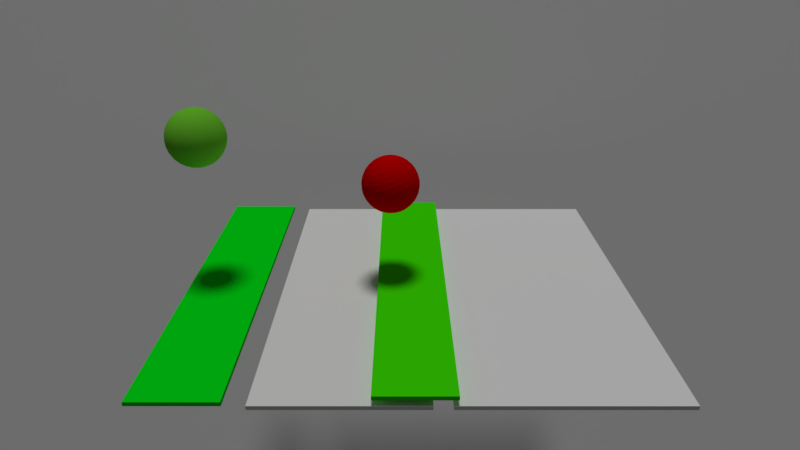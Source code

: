 # Source: Simulation.blend  (saved by Blender 2.78.0; exported with 4.5.12 LTS)
import bpy
from mathutils import Matrix  # noqa: F401  (used for matrix-valued properties, if any)

bpy.ops.wm.read_factory_settings(use_empty=True)
scene = bpy.context.scene
scene.name = 'Scene'

# ---- collections
col_collection_1 = bpy.data.collections.new('Collection 1'); scene.collection.children.link(col_collection_1)

# ---- materials (node trees are filled in below, after node groups)
mat_material_006 = bpy.data.materials.new('Material.006')
mat_material_006.alpha_threshold = 0.0
mat_material_006.use_transparent_shadow = False
mat_material_006.roughness = 0.5
mat_material_001 = bpy.data.materials.new('Material.001')
mat_material_001.alpha_threshold = 0.0
mat_material_001.use_transparent_shadow = False
mat_material_001.diffuse_color = (0.8, 0.0, 0.0004652, 1.0)
mat_material_001.roughness = 0.5
mat_material_003 = bpy.data.materials.new('Material.003')
mat_material_003.alpha_threshold = 0.0
mat_material_003.use_transparent_shadow = False
mat_material_003.diffuse_color = (1.0, 1.0, 1.0, 1.0)
mat_material_003.roughness = 0.5
mat_material = bpy.data.materials.new('Material')
mat_material.alpha_threshold = 0.0
mat_material.use_transparent_shadow = False
mat_material.diffuse_color = (0.2222, 0.8, 0.04438, 1.0)
mat_material.roughness = 0.5
mat_material_004 = bpy.data.materials.new('Material.004')
mat_material_004.alpha_threshold = 0.0
mat_material_004.use_transparent_shadow = False
mat_material_004.diffuse_color = (0.0, 1.0, 0.01158, 1.0)
mat_material_004.specular_color = (0.0, 0.0, 0.0)
mat_material_004.roughness = 0.5
mat_material_005 = bpy.data.materials.new('Material.005')
mat_material_005.alpha_threshold = 0.0
mat_material_005.use_transparent_shadow = False
mat_material_005.diffuse_color = (1.0, 1.0, 0.9846, 1.0)
mat_material_005.specular_color = (0.0, 0.0, 0.0)
mat_material_005.roughness = 0.5
mat_material_002 = bpy.data.materials.new('Material.002')
mat_material_002.alpha_threshold = 0.0
mat_material_002.use_transparent_shadow = False
mat_material_002.diffuse_color = (0.05913, 1.0, 0.0, 1.0)
mat_material_002.specular_color = (0.0, 0.0, 0.0)
mat_material_002.roughness = 0.5

# ---- material node trees

# ---- world
world_world = bpy.data.worlds.new('World'); scene.world = world_world
world_world.color = (0.05088, 0.05088, 0.05088)
world_world.use_sun_shadow = False
world_world.sun_shadow_jitter_overblur = 0.0
world_world.cycles.sampling_method = 'MANUAL'

# ---- cameras
cam_camera = bpy.data.cameras.new('Camera')
cam_camera.clip_end = 100.0
cam_camera.lens = 25.11
cam_camera.sensor_width = 32.0
cam_camera.sensor_height = 18.0
cam_camera.ortho_scale = 7.314
cam_camera.lens_unit = 'FOV'
cam_camera.dof.focus_distance = 0.0
cam_camera.dof.aperture_fstop = 128.0

# ---- lights
light_sun_001 = bpy.data.lights.new('Sun.001', 'SUN')
light_sun_001.transmission_factor = 0.0
light_sun_001.angle = 0.1993
light_sun_001.energy = 1.0
light_sun_001.shadow_buffer_clip_start = 0.5
light_sun_001.shadow_soft_size = 0.1
light_sun_001.shadow_cascade_max_distance = 1000.0

# ---- meshes
me_plane = bpy.data.meshes.new('Plane')
me_plane.from_pydata([(-1.0, -1.0, 0.0), (1.0, -1.0, 0.0), (-1.0, 1.0, 0.0), (1.0, 1.0, 0.0)], [], [(0, 1, 3, 2)])
_uv = me_plane.uv_layers.new(name='UVMap')
_uv.uv.foreach_set('vector', [0.0, 0.0, 1.0, 0.0, 1.0, 1.0, 0.0, 1.0])
me_plane.materials.append(mat_material_006)
me_plane.use_remesh_preserve_volume = False
me_plane.use_remesh_preserve_attributes = False
me_plane.use_mirror_vertex_groups = False
me_plane.update()
me_sphere_001 = bpy.data.meshes.new('Sphere.001')
me_sphere_001.from_pydata([(0.03806, 0.1913, 0.9808), (0.07466, 0.3753, 0.9239), (0.1084, 0.5449, 0.8315), (0.1379, 0.6935, 0.7071), (0.1622, 0.8155, 0.5556), (0.1802, 0.9061, 0.3827), (0.1913, 0.9619, 0.1951), (0.1951, 0.9808, 7.55e-08), (0.1913, 0.9619, -0.1951), (0.1802, 0.9061, -0.3827), (0.1622, 0.8155, -0.5556), (0.1379, 0.6935, -0.7071), (0.1084, 0.5449, -0.8315), (0.07466, 0.3753, -0.9239), (0.03806, 0.1913, -0.9808), (0.07466, 0.1802, 0.9808), (0.1464, 0.3536, 0.9239), (0.2126, 0.5133, 0.8315), (0.2706, 0.6533, 0.7071), (0.3182, 0.7682, 0.5556), (0.3536, 0.8536, 0.3827), (0.3753, 0.9061, 0.1951), (0.3827, 0.9239, 7.55e-08), (0.3753, 0.9061, -0.1951), (0.3536, 0.8536, -0.3827), (0.3182, 0.7682, -0.5556), (0.2706, 0.6533, -0.7071), (0.2126, 0.5133, -0.8315), (0.1464, 0.3536, -0.9239), (0.07466, 0.1802, -0.9808), (0.1084, 0.1622, 0.9808), (0.2126, 0.3182, 0.9239), (0.3087, 0.4619, 0.8315), (0.3928, 0.5879, 0.7071), (0.4619, 0.6913, 0.5556), (0.5133, 0.7682, 0.3827), (0.5449, 0.8155, 0.1951), (0.5556, 0.8315, 7.55e-08), (0.5449, 0.8155, -0.1951), (0.5133, 0.7682, -0.3827), (0.4619, 0.6913, -0.5556), (0.3928, 0.5879, -0.7071), (0.3087, 0.4619, -0.8315), (0.2126, 0.3182, -0.9239), (0.1084, 0.1622, -0.9808), (0.1379, 0.1379, 0.9808), (0.2706, 0.2706, 0.9239), (0.3928, 0.3928, 0.8315), (0.5, 0.5, 0.7071), (0.5879, 0.5879, 0.5556), (0.6533, 0.6533, 0.3827), (0.6935, 0.6935, 0.1951), (0.7071, 0.7071, 7.55e-08), (0.6935, 0.6935, -0.1951), (0.6533, 0.6533, -0.3827), (0.5879, 0.5879, -0.5556), (0.5, 0.5, -0.7071), (0.3928, 0.3928, -0.8315), (0.2706, 0.2706, -0.9239), (0.1379, 0.1379, -0.9808), (0.1622, 0.1084, 0.9808), (0.3182, 0.2126, 0.9239), (0.4619, 0.3087, 0.8315), (0.5879, 0.3928, 0.7071), (0.6913, 0.4619, 0.5556), (0.7682, 0.5133, 0.3827), (0.8155, 0.5449, 0.1951), (0.8315, 0.5556, 7.55e-08), (0.8155, 0.5449, -0.1951), (0.7682, 0.5133, -0.3827), (0.6913, 0.4619, -0.5556), (0.5879, 0.3928, -0.7071), (0.4619, 0.3087, -0.8315), (0.3182, 0.2126, -0.9239), (0.1622, 0.1084, -0.9808), (0.1802, 0.07466, 0.9808), (0.3536, 0.1464, 0.9239), (0.5133, 0.2126, 0.8315), (0.6533, 0.2706, 0.7071), (0.7682, 0.3182, 0.5556), (0.8536, 0.3536, 0.3827), (0.9061, 0.3753, 0.1951), (0.9239, 0.3827, 7.55e-08), (0.9061, 0.3753, -0.1951), (0.8536, 0.3536, -0.3827), (0.7682, 0.3182, -0.5556), (0.6533, 0.2706, -0.7071), (0.5133, 0.2126, -0.8315), (0.3536, 0.1464, -0.9239), (0.1802, 0.07466, -0.9808), (0.1913, 0.03806, 0.9808), (0.3753, 0.07466, 0.9239), (0.5449, 0.1084, 0.8315), (0.6935, 0.1379, 0.7071), (0.8155, 0.1622, 0.5556), (0.9061, 0.1802, 0.3827), (0.9619, 0.1913, 0.1951), (0.9808, 0.1951, 7.55e-08), (0.9619, 0.1913, -0.1951), (0.9061, 0.1802, -0.3827), (0.8155, 0.1622, -0.5556), (0.6935, 0.1379, -0.7071), (0.5449, 0.1084, -0.8315), (0.3753, 0.07466, -0.9239), (0.1913, 0.03806, -0.9808), (0.1951, -3.266e-07, 0.9808), (0.3827, -3.192e-07, 0.9239), (0.5556, -3.117e-07, 0.8315), (0.7071, -3.192e-07, 0.7071), (0.8315, -3.341e-07, 0.5556), (0.9239, -2.745e-07, 0.3827), (0.9808, -3.937e-07, 0.1951), (1.0, -3.788e-07, 7.55e-08), (0.9808, -3.937e-07, -0.1951), (0.9239, -2.298e-07, -0.3827), (0.8315, -3.341e-07, -0.5556), (0.7071, -3.192e-07, -0.7071), (0.5556, -3.415e-07, -0.8315), (0.3827, -3.043e-07, -0.9239), (0.1951, -3.08e-07, -0.9808), (0.1913, -0.03806, 0.9808), (0.3753, -0.07466, 0.9239), (0.5449, -0.1084, 0.8315), (0.6935, -0.138, 0.7071), (0.8155, -0.1622, 0.5556), (0.9061, -0.1802, 0.3827), (0.9619, -0.1913, 0.1951), (0.9808, -0.1951, 7.55e-08), (0.9619, -0.1913, -0.1951), (0.9061, -0.1802, -0.3827), (0.8155, -0.1622, -0.5556), (0.6935, -0.138, -0.7071), (0.5449, -0.1084, -0.8315), (0.3753, -0.07466, -0.9239), (0.1913, -0.03806, -0.9808), (0.1802, -0.07466, 0.9808), (0.3536, -0.1464, 0.9239), (0.5133, -0.2126, 0.8315), (0.6533, -0.2706, 0.7071), (0.7682, -0.3182, 0.5556), (0.8536, -0.3536, 0.3827), (0.9061, -0.3753, 0.1951), (0.9239, -0.3827, 7.55e-08), (0.9061, -0.3753, -0.1951), (0.8536, -0.3536, -0.3827), (0.7682, -0.3182, -0.5556), (0.6533, -0.2706, -0.7071), (0.5133, -0.2126, -0.8315), (0.3536, -0.1464, -0.9239), (0.1802, -0.07466, -0.9808), (0.1622, -0.1084, 0.9808), (0.3182, -0.2126, 0.9239), (0.4619, -0.3087, 0.8315), (0.5879, -0.3928, 0.7071), (0.6913, -0.4619, 0.5556), (0.7682, -0.5133, 0.3827), (0.8155, -0.5449, 0.1951), (0.8315, -0.5556, 7.55e-08), (0.8155, -0.5449, -0.1951), (0.7682, -0.5133, -0.3827), (0.6913, -0.4619, -0.5556), (0.5879, -0.3928, -0.7071), (0.4619, -0.3087, -0.8315), (0.3182, -0.2126, -0.9239), (0.1622, -0.1084, -0.9808), (0.1379, -0.138, 0.9808), (0.2706, -0.2706, 0.9239), (0.3928, -0.3928, 0.8315), (0.5, -0.5, 0.7071), (0.5879, -0.5879, 0.5556), (0.6533, -0.6533, 0.3827), (0.6935, -0.6935, 0.1951), (0.7071, -0.7071, 7.55e-08), (0.6935, -0.6935, -0.1951), (0.6533, -0.6533, -0.3827), (0.5879, -0.5879, -0.5556), (0.5, -0.5, -0.7071), (0.3928, -0.3928, -0.8315), (0.2706, -0.2706, -0.9239), (0.1379, -0.138, -0.9808), (0.1084, -0.1622, 0.9808), (0.2126, -0.3182, 0.9239), (0.3087, -0.4619, 0.8315), (0.3928, -0.5879, 0.7071), (0.4619, -0.6913, 0.5556), (0.5133, -0.7682, 0.3827), (0.5449, -0.8155, 0.1951), (0.5556, -0.8315, 7.55e-08), (0.5449, -0.8155, -0.1951), (0.5133, -0.7682, -0.3827), (0.4619, -0.6913, -0.5556), (0.3928, -0.5879, -0.7071), (0.3087, -0.4619, -0.8315), (0.2126, -0.3182, -0.9239), (0.1084, -0.1622, -0.9808), (0.07466, -0.1802, 0.9808), (0.1464, -0.3536, 0.9239), (0.2126, -0.5133, 0.8315), (0.2706, -0.6533, 0.7071), (0.3182, -0.7682, 0.5556), (0.3536, -0.8536, 0.3827), (0.3753, -0.9061, 0.1951), (0.3827, -0.9239, 7.55e-08), (0.3753, -0.9061, -0.1951), (0.3536, -0.8536, -0.3827), (0.3182, -0.7682, -0.5556), (0.2706, -0.6533, -0.7071), (0.2126, -0.5133, -0.8315), (0.1464, -0.3536, -0.9239), (0.07466, -0.1802, -0.9808), (0.03806, -0.1913, 0.9808), (0.07466, -0.3753, 0.9239), (0.1084, -0.5449, 0.8315), (0.1379, -0.6935, 0.7071), (0.1622, -0.8155, 0.5556), (0.1802, -0.9061, 0.3827), (0.1913, -0.9619, 0.1951), (0.1951, -0.9808, 7.55e-08), (0.1913, -0.9619, -0.1951), (0.1802, -0.9061, -0.3827), (0.1622, -0.8155, -0.5556), (0.1379, -0.6935, -0.7071), (0.1084, -0.5449, -0.8315), (0.07466, -0.3753, -0.9239), (0.03806, -0.1913, -0.9808), (-7.212e-09, -0.1951, 0.9808), (4.122e-08, -0.3827, 0.9239), (2.632e-08, -0.5556, 0.8315), (-2.584e-08, -0.7071, 0.7071), (-8.544e-08, -0.8315, 0.5556), (6.357e-08, -0.9239, 0.3827), (-8.544e-08, -0.9808, 0.1951), (-1.003e-07, -1.0, 7.55e-08), (-8.544e-08, -0.9808, -0.1951), (6.357e-08, -0.9239, -0.3827), (-8.544e-08, -0.8315, -0.5556), (-2.584e-08, -0.7071, -0.7071), (-1.094e-08, -0.5556, -0.8315), (3.964e-09, -0.3827, -0.9239), (3.964e-09, -0.1951, -0.9808), (-0.03806, -0.1913, 0.9808), (-0.07466, -0.3753, 0.9239), (-0.1084, -0.5449, 0.8315), (-0.1379, -0.6935, 0.7071), (-0.1622, -0.8155, 0.5556), (-0.1802, -0.9061, 0.3827), (-0.1913, -0.9619, 0.1951), (-0.1951, -0.9808, 7.55e-08), (-0.1913, -0.9619, -0.1951), (-0.1802, -0.9061, -0.3827), (-0.1622, -0.8155, -0.5556), (-0.1379, -0.6935, -0.7071), (-0.1084, -0.5449, -0.8315), (-0.07466, -0.3753, -0.9239), (-0.03806, -0.1913, -0.9808), (-0.07466, -0.1802, 0.9808), (-0.1464, -0.3536, 0.9239), (-0.2126, -0.5133, 0.8315), (-0.2706, -0.6533, 0.7071), (-0.3182, -0.7682, 0.5556), (-0.3536, -0.8536, 0.3827), (-0.3753, -0.9061, 0.1951), (-0.3827, -0.9239, 7.55e-08), (-0.3753, -0.9061, -0.1951), (-0.3536, -0.8536, -0.3827), (-0.3182, -0.7682, -0.5556), (-0.2706, -0.6533, -0.7071), (-0.2126, -0.5133, -0.8315), (-0.1464, -0.3536, -0.9239), (-0.07466, -0.1802, -0.9808), (-0.1084, -0.1622, 0.9808), (-0.2126, -0.3182, 0.9239), (-0.3087, -0.4619, 0.8315), (-0.3928, -0.5879, 0.7071), (-0.4619, -0.6913, 0.5556), (-0.5133, -0.7682, 0.3827), (-0.5449, -0.8155, 0.1951), (-0.5556, -0.8315, 7.55e-08), (-0.5449, -0.8155, -0.1951), (-0.5133, -0.7682, -0.3827), (-0.4619, -0.6913, -0.5556), (-0.3928, -0.5879, -0.7071), (-0.3087, -0.4619, -0.8315), (-0.2126, -0.3182, -0.9239), (-0.1084, -0.1622, -0.9808), (-0.1379, -0.138, 0.9808), (-0.2706, -0.2706, 0.9239), (-0.3928, -0.3928, 0.8315), (-0.5, -0.5, 0.7071), (-0.5879, -0.5879, 0.5556), (-0.6533, -0.6533, 0.3827), (-0.6935, -0.6935, 0.1951), (-0.7071, -0.7071, 7.55e-08), (-0.6935, -0.6935, -0.1951), (-0.6533, -0.6533, -0.3827), (-0.5879, -0.5879, -0.5556), (-0.5, -0.5, -0.7071), (-0.3928, -0.3928, -0.8315), (-0.2706, -0.2706, -0.9239), (-0.1379, -0.1379, -0.9808), (-2.709e-07, -5.069e-07, 1.0), (-0.1622, -0.1084, 0.9808), (-0.3182, -0.2126, 0.9239), (-0.4619, -0.3087, 0.8315), (-0.5879, -0.3928, 0.7071), (-0.6913, -0.4619, 0.5556), (-0.7682, -0.5133, 0.3827), (-0.8155, -0.5449, 0.1951), (-0.8315, -0.5556, 7.55e-08), (-0.8155, -0.5449, -0.1951), (-0.7682, -0.5133, -0.3827), (-0.6913, -0.4619, -0.5556), (-0.5879, -0.3928, -0.7071), (-0.4619, -0.3087, -0.8315), (-0.3182, -0.2126, -0.9239), (-0.1622, -0.1084, -0.9808), (-0.1802, -0.07466, 0.9808), (-0.3536, -0.1464, 0.9239), (-0.5133, -0.2126, 0.8315), (-0.6533, -0.2706, 0.7071), (-0.7682, -0.3182, 0.5556), (-0.8536, -0.3536, 0.3827), (-0.9061, -0.3753, 0.1951), (-0.9239, -0.3827, 7.55e-08), (-0.9061, -0.3753, -0.1951), (-0.8536, -0.3536, -0.3827), (-0.7682, -0.3182, -0.5556), (-0.6533, -0.2706, -0.7071), (-0.5133, -0.2126, -0.8315), (-0.3536, -0.1464, -0.9239), (-0.1802, -0.07466, -0.9808), (-0.1913, -0.03806, 0.9808), (-0.3753, -0.07466, 0.9239), (-0.5449, -0.1084, 0.8315), (-0.6935, -0.1379, 0.7071), (-0.8155, -0.1622, 0.5556), (-0.9061, -0.1802, 0.3827), (-0.9619, -0.1913, 0.1951), (-0.9808, -0.1951, 7.55e-08), (-0.9619, -0.1913, -0.1951), (-0.9061, -0.1802, -0.3827), (-0.8155, -0.1622, -0.5556), (-0.6935, -0.1379, -0.7071), (-0.5449, -0.1084, -0.8315), (-0.3753, -0.07466, -0.9239), (-0.1913, -0.03806, -0.9808), (-0.1951, -3.117e-07, 0.9808), (-0.3827, -2.819e-07, 0.9239), (-0.5556, -2.819e-07, 0.8315), (-0.7071, -1.851e-07, 0.7071), (-0.8315, -1.404e-07, 0.5556), (-0.9239, -3.192e-07, 0.3827), (-0.9808, -9.567e-08, 0.1951), (-1.0, -1.404e-07, 7.55e-08), (-0.9808, -9.567e-08, -0.1951), (-0.9239, -3.192e-07, -0.3827), (-0.8315, -1.404e-07, -0.5556), (-0.7071, -1.851e-07, -0.7071), (-0.5556, -2.596e-07, -0.8315), (-0.3827, -2.521e-07, -0.9239), (-0.1951, -3.155e-07, -0.9808), (-0.1913, 0.03806, 0.9808), (-0.3753, 0.07466, 0.9239), (-0.5449, 0.1084, 0.8315), (-0.6935, 0.1379, 0.7071), (-0.8155, 0.1622, 0.5556), (-0.9061, 0.1802, 0.3827), (-0.9619, 0.1913, 0.1951), (-0.9808, 0.1951, 7.55e-08), (-0.9619, 0.1913, -0.1951), (-0.9061, 0.1802, -0.3827), (-0.8155, 0.1622, -0.5556), (-0.6935, 0.1379, -0.7071), (-0.5449, 0.1084, -0.8315), (-0.3753, 0.07466, -0.9239), (-0.1913, 0.03806, -0.9808), (-0.1802, 0.07466, 0.9808), (-0.3536, 0.1464, 0.9239), (-0.5133, 0.2126, 0.8315), (-0.6533, 0.2706, 0.7071), (-0.7682, 0.3182, 0.5556), (-0.8536, 0.3536, 0.3827), (-0.9061, 0.3753, 0.1951), (-0.9239, 0.3827, 7.55e-08), (-0.9061, 0.3753, -0.1951), (-0.8536, 0.3536, -0.3827), (-0.7682, 0.3182, -0.5556), (-0.6533, 0.2706, -0.7071), (-0.5133, 0.2126, -0.8315), (-0.3536, 0.1464, -0.9239), (-0.1802, 0.07466, -0.9808), (-0.1622, 0.1084, 0.9808), (-0.3182, 0.2126, 0.9239), (-0.4619, 0.3087, 0.8315), (-0.5879, 0.3928, 0.7071), (-0.6913, 0.4619, 0.5556), (-0.7682, 0.5133, 0.3827), (-0.8155, 0.5449, 0.1951), (-0.8315, 0.5556, 7.55e-08), (-0.8155, 0.5449, -0.1951), (-0.7682, 0.5133, -0.3827), (-0.6913, 0.4619, -0.5556), (-0.5879, 0.3928, -0.7071), (-0.4619, 0.3087, -0.8315), (-0.3182, 0.2126, -0.9239), (-0.1622, 0.1084, -0.9808), (-0.1379, 0.1379, 0.9808), (-0.2706, 0.2706, 0.9239), (-0.3928, 0.3928, 0.8315), (-0.5, 0.5, 0.7071), (-0.5879, 0.5879, 0.5556), (-0.6533, 0.6533, 0.3827), (-0.6935, 0.6935, 0.1951), (-0.7071, 0.7071, 7.55e-08), (-0.6935, 0.6935, -0.1951), (-0.6533, 0.6533, -0.3827), (-0.5879, 0.5879, -0.5556), (-0.5, 0.5, -0.7071), (-0.3928, 0.3928, -0.8315), (-0.2706, 0.2706, -0.9239), (-0.1379, 0.1379, -0.9808), (-0.1084, 0.1622, 0.9808), (-0.2126, 0.3182, 0.9239), (-0.3087, 0.4619, 0.8315), (-0.3928, 0.5879, 0.7071), (-0.4619, 0.6913, 0.5556), (-0.5133, 0.7682, 0.3827), (-0.5449, 0.8155, 0.1951), (-0.5556, 0.8315, 7.55e-08), (-0.5449, 0.8155, -0.1951), (-0.5133, 0.7682, -0.3827), (-0.4619, 0.6913, -0.5556), (-0.3928, 0.5879, -0.7071), (-0.3087, 0.4619, -0.8315), (-0.2126, 0.3182, -0.9239), (-0.1084, 0.1622, -0.9808), (-0.07466, 0.1802, 0.9808), (-0.1464, 0.3536, 0.9239), (-0.2126, 0.5133, 0.8315), (-0.2706, 0.6533, 0.7071), (-0.3182, 0.7682, 0.5556), (-0.3536, 0.8536, 0.3827), (-0.3753, 0.9061, 0.1951), (-0.3827, 0.9239, 7.55e-08), (-0.3753, 0.9061, -0.1951), (-0.3536, 0.8536, -0.3827), (-0.3182, 0.7682, -0.5556), (-0.2706, 0.6533, -0.7071), (-0.2126, 0.5133, -0.8315), (-0.1464, 0.3536, -0.9239), (-0.07466, 0.1802, -0.9808), (-0.03806, 0.1913, 0.9808), (-0.07466, 0.3753, 0.9239), (-0.1084, 0.5449, 0.8315), (-0.1379, 0.6935, 0.7071), (-0.1622, 0.8155, 0.5556), (-0.1802, 0.9061, 0.3827), (-0.1913, 0.9619, 0.1951), (-0.1951, 0.9808, 7.55e-08), (-0.1913, 0.9619, -0.1951), (-0.1802, 0.9061, -0.3827), (-0.1622, 0.8155, -0.5556), (-0.1379, 0.6935, -0.7071), (-0.1084, 0.5449, -0.8315), (-0.07466, 0.3753, -0.9239), (-0.03806, 0.1913, -0.9808), (3.749e-08, 0.1951, 0.9808), (7.847e-08, 0.3827, 0.9239), (1.083e-07, 0.5556, 0.8315), (1.53e-07, 0.7071, 0.7071), (2.722e-07, 0.8315, 0.5556), (6.357e-08, 0.9239, 0.3827), (2.573e-07, 0.9808, 0.1951), (2.722e-07, 1.0, 7.55e-08), (2.573e-07, 0.9808, -0.1951), (6.357e-08, 0.9239, -0.3827), (2.722e-07, 0.8315, -0.5556), (1.53e-07, 0.7071, -0.7071), (1.232e-07, 0.5556, -0.8315), (7.847e-08, 0.3827, -0.9239), (1.514e-08, 0.1951, -0.9808), (0.0, -3.258e-07, -1.0)], [], [(476, 475, 9, 10), (469, 468, 2, 3), (477, 476, 10, 11), (470, 469, 3, 4), (478, 477, 11, 12), (471, 470, 4, 5), (479, 478, 12, 13), (472, 471, 5, 6), (480, 479, 13, 14), (473, 472, 6, 7), (466, 300, 0), (481, 480, 14), (474, 473, 7, 8), (467, 466, 0, 1), (475, 474, 8, 9), (468, 467, 1, 2), (9, 8, 23, 24), (2, 1, 16, 17), (10, 9, 24, 25), (3, 2, 17, 18), (11, 10, 25, 26), (4, 3, 18, 19), (12, 11, 26, 27), (5, 4, 19, 20), (13, 12, 27, 28), (6, 5, 20, 21), (14, 13, 28, 29), (7, 6, 21, 22), (0, 300, 15), (481, 14, 29), (8, 7, 22, 23), (1, 0, 15, 16), (28, 27, 42, 43), (21, 20, 35, 36), (29, 28, 43, 44), (22, 21, 36, 37), (15, 300, 30), (481, 29, 44), (23, 22, 37, 38), (16, 15, 30, 31), (24, 23, 38, 39), (17, 16, 31, 32), (25, 24, 39, 40), (18, 17, 32, 33), (26, 25, 40, 41), (19, 18, 33, 34), (27, 26, 41, 42), (20, 19, 34, 35), (32, 31, 46, 47), (40, 39, 54, 55), (33, 32, 47, 48), (41, 40, 55, 56), (34, 33, 48, 49), (42, 41, 56, 57), (35, 34, 49, 50), (43, 42, 57, 58), (36, 35, 50, 51), (44, 43, 58, 59), (37, 36, 51, 52), (30, 300, 45), (481, 44, 59), (38, 37, 52, 53), (31, 30, 45, 46), (39, 38, 53, 54), (51, 50, 65, 66), (59, 58, 73, 74), (52, 51, 66, 67), (45, 300, 60), (481, 59, 74), (53, 52, 67, 68), (46, 45, 60, 61), (54, 53, 68, 69), (47, 46, 61, 62), (55, 54, 69, 70), (48, 47, 62, 63), (56, 55, 70, 71), (49, 48, 63, 64), (57, 56, 71, 72), (50, 49, 64, 65), (58, 57, 72, 73), (70, 69, 84, 85), (63, 62, 77, 78), (71, 70, 85, 86), (64, 63, 78, 79), (72, 71, 86, 87), (65, 64, 79, 80), (73, 72, 87, 88), (66, 65, 80, 81), (74, 73, 88, 89), (67, 66, 81, 82), (60, 300, 75), (481, 74, 89), (68, 67, 82, 83), (61, 60, 75, 76), (69, 68, 83, 84), (62, 61, 76, 77), (89, 88, 103, 104), (82, 81, 96, 97), (75, 300, 90), (481, 89, 104), (83, 82, 97, 98), (76, 75, 90, 91), (84, 83, 98, 99), (77, 76, 91, 92), (85, 84, 99, 100), (78, 77, 92, 93), (86, 85, 100, 101), (79, 78, 93, 94), (87, 86, 101, 102), (80, 79, 94, 95), (88, 87, 102, 103), (81, 80, 95, 96), (93, 92, 107, 108), (101, 100, 115, 116), (94, 93, 108, 109), (102, 101, 116, 117), (95, 94, 109, 110), (103, 102, 117, 118), (96, 95, 110, 111), (104, 103, 118, 119), (97, 96, 111, 112), (90, 300, 105), (481, 104, 119), (98, 97, 112, 113), (91, 90, 105, 106), (99, 98, 113, 114), (92, 91, 106, 107), (100, 99, 114, 115), (112, 111, 126, 127), (105, 300, 120), (481, 119, 134), (113, 112, 127, 128), (106, 105, 120, 121), (114, 113, 128, 129), (107, 106, 121, 122), (115, 114, 129, 130), (108, 107, 122, 123), (116, 115, 130, 131), (109, 108, 123, 124), (117, 116, 131, 132), (110, 109, 124, 125), (118, 117, 132, 133), (111, 110, 125, 126), (119, 118, 133, 134), (131, 130, 145, 146), (124, 123, 138, 139), (132, 131, 146, 147), (125, 124, 139, 140), (133, 132, 147, 148), (126, 125, 140, 141), (134, 133, 148, 149), (127, 126, 141, 142), (120, 300, 135), (481, 134, 149), (128, 127, 142, 143), (121, 120, 135, 136), (129, 128, 143, 144), (122, 121, 136, 137), (130, 129, 144, 145), (123, 122, 137, 138), (481, 149, 164), (143, 142, 157, 158), (136, 135, 150, 151), (144, 143, 158, 159), (137, 136, 151, 152), (145, 144, 159, 160), (138, 137, 152, 153), (146, 145, 160, 161), (139, 138, 153, 154), (147, 146, 161, 162), (140, 139, 154, 155), (148, 147, 162, 163), (141, 140, 155, 156), (149, 148, 163, 164), (142, 141, 156, 157), (135, 300, 150), (162, 161, 176, 177), (155, 154, 169, 170), (163, 162, 177, 178), (156, 155, 170, 171), (164, 163, 178, 179), (157, 156, 171, 172), (150, 300, 165), (481, 164, 179), (158, 157, 172, 173), (151, 150, 165, 166), (159, 158, 173, 174), (152, 151, 166, 167), (160, 159, 174, 175), (153, 152, 167, 168), (161, 160, 175, 176), (154, 153, 168, 169), (166, 165, 180, 181), (174, 173, 188, 189), (167, 166, 181, 182), (175, 174, 189, 190), (168, 167, 182, 183), (176, 175, 190, 191), (169, 168, 183, 184), (177, 176, 191, 192), (170, 169, 184, 185), (178, 177, 192, 193), (171, 170, 185, 186), (179, 178, 193, 194), (172, 171, 186, 187), (165, 300, 180), (481, 179, 194), (173, 172, 187, 188), (185, 184, 199, 200), (193, 192, 207, 208), (186, 185, 200, 201), (194, 193, 208, 209), (187, 186, 201, 202), (180, 300, 195), (481, 194, 209), (188, 187, 202, 203), (181, 180, 195, 196), (189, 188, 203, 204), (182, 181, 196, 197), (190, 189, 204, 205), (183, 182, 197, 198), (191, 190, 205, 206), (184, 183, 198, 199), (192, 191, 206, 207), (204, 203, 218, 219), (197, 196, 211, 212), (205, 204, 219, 220), (198, 197, 212, 213), (206, 205, 220, 221), (199, 198, 213, 214), (207, 206, 221, 222), (200, 199, 214, 215), (208, 207, 222, 223), (201, 200, 215, 216), (209, 208, 223, 224), (202, 201, 216, 217), (195, 300, 210), (481, 209, 224), (203, 202, 217, 218), (196, 195, 210, 211), (223, 222, 237, 238), (216, 215, 230, 231), (224, 223, 238, 239), (217, 216, 231, 232), (210, 300, 225), (481, 224, 239), (218, 217, 232, 233), (211, 210, 225, 226), (219, 218, 233, 234), (212, 211, 226, 227), (220, 219, 234, 235), (213, 212, 227, 228), (221, 220, 235, 236), (214, 213, 228, 229), (222, 221, 236, 237), (215, 214, 229, 230), (227, 226, 241, 242), (235, 234, 249, 250), (228, 227, 242, 243), (236, 235, 250, 251), (229, 228, 243, 244), (237, 236, 251, 252), (230, 229, 244, 245), (238, 237, 252, 253), (231, 230, 245, 246), (239, 238, 253, 254), (232, 231, 246, 247), (225, 300, 240), (481, 239, 254), (233, 232, 247, 248), (226, 225, 240, 241), (234, 233, 248, 249), (246, 245, 260, 261), (254, 253, 268, 269), (247, 246, 261, 262), (240, 300, 255), (481, 254, 269), (248, 247, 262, 263), (241, 240, 255, 256), (249, 248, 263, 264), (242, 241, 256, 257), (250, 249, 264, 265), (243, 242, 257, 258), (251, 250, 265, 266), (244, 243, 258, 259), (252, 251, 266, 267), (245, 244, 259, 260), (253, 252, 267, 268), (265, 264, 279, 280), (258, 257, 272, 273), (266, 265, 280, 281), (259, 258, 273, 274), (267, 266, 281, 282), (260, 259, 274, 275), (268, 267, 282, 283), (261, 260, 275, 276), (269, 268, 283, 284), (262, 261, 276, 277), (255, 300, 270), (481, 269, 284), (263, 262, 277, 278), (256, 255, 270, 271), (264, 263, 278, 279), (257, 256, 271, 272), (284, 283, 298, 299), (277, 276, 291, 292), (270, 300, 285), (481, 284, 299), (278, 277, 292, 293), (271, 270, 285, 286), (279, 278, 293, 294), (272, 271, 286, 287), (280, 279, 294, 295), (273, 272, 287, 288), (281, 280, 295, 296), (274, 273, 288, 289), (282, 281, 296, 297), (275, 274, 289, 290), (283, 282, 297, 298), (276, 275, 290, 291), (296, 295, 311, 312), (289, 288, 304, 305), (297, 296, 312, 313), (290, 289, 305, 306), (298, 297, 313, 314), (291, 290, 306, 307), (299, 298, 314, 315), (292, 291, 307, 308), (285, 300, 301), (481, 299, 315), (293, 292, 308, 309), (286, 285, 301, 302), (294, 293, 309, 310), (287, 286, 302, 303), (295, 294, 310, 311), (288, 287, 303, 304), (301, 300, 316), (481, 315, 330), (309, 308, 323, 324), (302, 301, 316, 317), (310, 309, 324, 325), (303, 302, 317, 318), (311, 310, 325, 326), (304, 303, 318, 319), (312, 311, 326, 327), (305, 304, 319, 320), (313, 312, 327, 328), (306, 305, 320, 321), (314, 313, 328, 329), (307, 306, 321, 322), (315, 314, 329, 330), (308, 307, 322, 323), (320, 319, 334, 335), (328, 327, 342, 343), (321, 320, 335, 336), (329, 328, 343, 344), (322, 321, 336, 337), (330, 329, 344, 345), (323, 322, 337, 338), (316, 300, 331), (481, 330, 345), (324, 323, 338, 339), (317, 316, 331, 332), (325, 324, 339, 340), (318, 317, 332, 333), (326, 325, 340, 341), (319, 318, 333, 334), (327, 326, 341, 342), (339, 338, 353, 354), (332, 331, 346, 347), (340, 339, 354, 355), (333, 332, 347, 348), (341, 340, 355, 356), (334, 333, 348, 349), (342, 341, 356, 357), (335, 334, 349, 350), (343, 342, 357, 358), (336, 335, 350, 351), (344, 343, 358, 359), (337, 336, 351, 352), (345, 344, 359, 360), (338, 337, 352, 353), (331, 300, 346), (481, 345, 360), (358, 357, 372, 373), (351, 350, 365, 366), (359, 358, 373, 374), (352, 351, 366, 367), (360, 359, 374, 375), (353, 352, 367, 368), (346, 300, 361), (481, 360, 375), (354, 353, 368, 369), (347, 346, 361, 362), (355, 354, 369, 370), (348, 347, 362, 363), (356, 355, 370, 371), (349, 348, 363, 364), (357, 356, 371, 372), (350, 349, 364, 365), (362, 361, 376, 377), (370, 369, 384, 385), (363, 362, 377, 378), (371, 370, 385, 386), (364, 363, 378, 379), (372, 371, 386, 387), (365, 364, 379, 380), (373, 372, 387, 388), (366, 365, 380, 381), (374, 373, 388, 389), (367, 366, 381, 382), (375, 374, 389, 390), (368, 367, 382, 383), (361, 300, 376), (481, 375, 390), (369, 368, 383, 384), (381, 380, 395, 396), (389, 388, 403, 404), (382, 381, 396, 397), (390, 389, 404, 405), (383, 382, 397, 398), (376, 300, 391), (481, 390, 405), (384, 383, 398, 399), (377, 376, 391, 392), (385, 384, 399, 400), (378, 377, 392, 393), (386, 385, 400, 401), (379, 378, 393, 394), (387, 386, 401, 402), (380, 379, 394, 395), (388, 387, 402, 403), (400, 399, 414, 415), (393, 392, 407, 408), (401, 400, 415, 416), (394, 393, 408, 409), (402, 401, 416, 417), (395, 394, 409, 410), (403, 402, 417, 418), (396, 395, 410, 411), (404, 403, 418, 419), (397, 396, 411, 412), (405, 404, 419, 420), (398, 397, 412, 413), (391, 300, 406), (481, 405, 420), (399, 398, 413, 414), (392, 391, 406, 407), (419, 418, 433, 434), (412, 411, 426, 427), (420, 419, 434, 435), (413, 412, 427, 428), (406, 300, 421), (481, 420, 435), (414, 413, 428, 429), (407, 406, 421, 422), (415, 414, 429, 430), (408, 407, 422, 423), (416, 415, 430, 431), (409, 408, 423, 424), (417, 416, 431, 432), (410, 409, 424, 425), (418, 417, 432, 433), (411, 410, 425, 426), (431, 430, 445, 446), (424, 423, 438, 439), (432, 431, 446, 447), (425, 424, 439, 440), (433, 432, 447, 448), (426, 425, 440, 441), (434, 433, 448, 449), (427, 426, 441, 442), (435, 434, 449, 450), (428, 427, 442, 443), (421, 300, 436), (481, 435, 450), (429, 428, 443, 444), (422, 421, 436, 437), (430, 429, 444, 445), (423, 422, 437, 438), (450, 449, 464, 465), (443, 442, 457, 458), (436, 300, 451), (481, 450, 465), (444, 443, 458, 459), (437, 436, 451, 452), (445, 444, 459, 460), (438, 437, 452, 453), (446, 445, 460, 461), (439, 438, 453, 454), (447, 446, 461, 462), (440, 439, 454, 455), (448, 447, 462, 463), (441, 440, 455, 456), (449, 448, 463, 464), (442, 441, 456, 457), (454, 453, 468, 469), (462, 461, 476, 477), (455, 454, 469, 470), (463, 462, 477, 478), (456, 455, 470, 471), (464, 463, 478, 479), (457, 456, 471, 472), (465, 464, 479, 480), (458, 457, 472, 473), (451, 300, 466), (481, 465, 480), (459, 458, 473, 474), (452, 451, 466, 467), (460, 459, 474, 475), (453, 452, 467, 468), (461, 460, 475, 476)])
me_sphere_001.materials.append(mat_material_001)
me_sphere_001.use_remesh_preserve_volume = False
me_sphere_001.use_remesh_preserve_attributes = False
me_sphere_001.use_mirror_vertex_groups = False
me_sphere_001.update()
me_cube_005 = bpy.data.meshes.new('Cube.005')
me_cube_005.from_pydata([(-1.0, -1.0, -1.0), (-1.0, -1.0, 1.0), (-1.0, 1.0, -1.0), (-1.0, 1.0, 1.0), (1.0, -1.0, -1.0), (1.0, -1.0, 1.0), (1.0, 1.0, -1.0), (1.0, 1.0, 1.0)], [], [(0, 1, 3, 2), (2, 3, 7, 6), (6, 7, 5, 4), (4, 5, 1, 0), (2, 6, 4, 0), (7, 3, 1, 5)])
me_cube_005.materials.append(mat_material_003)
me_cube_005.use_remesh_preserve_volume = False
me_cube_005.use_remesh_preserve_attributes = False
me_cube_005.use_mirror_vertex_groups = False
me_cube_005.update()
me_sphere = bpy.data.meshes.new('Sphere')
me_sphere.from_pydata([(0.03806, 0.1913, 0.9808), (0.07466, 0.3753, 0.9239), (0.1084, 0.5449, 0.8315), (0.1379, 0.6935, 0.7071), (0.1622, 0.8155, 0.5556), (0.1802, 0.9061, 0.3827), (0.1913, 0.9619, 0.1951), (0.1951, 0.9808, 7.55e-08), (0.1913, 0.9619, -0.1951), (0.1802, 0.9061, -0.3827), (0.1622, 0.8155, -0.5556), (0.1379, 0.6935, -0.7071), (0.1084, 0.5449, -0.8315), (0.07466, 0.3753, -0.9239), (0.03806, 0.1913, -0.9808), (0.07466, 0.1802, 0.9808), (0.1464, 0.3536, 0.9239), (0.2126, 0.5133, 0.8315), (0.2706, 0.6533, 0.7071), (0.3182, 0.7682, 0.5556), (0.3536, 0.8536, 0.3827), (0.3753, 0.9061, 0.1951), (0.3827, 0.9239, 7.55e-08), (0.3753, 0.9061, -0.1951), (0.3536, 0.8536, -0.3827), (0.3182, 0.7682, -0.5556), (0.2706, 0.6533, -0.7071), (0.2126, 0.5133, -0.8315), (0.1464, 0.3536, -0.9239), (0.07466, 0.1802, -0.9808), (0.1084, 0.1622, 0.9808), (0.2126, 0.3182, 0.9239), (0.3087, 0.4619, 0.8315), (0.3928, 0.5879, 0.7071), (0.4619, 0.6913, 0.5556), (0.5133, 0.7682, 0.3827), (0.5449, 0.8155, 0.1951), (0.5556, 0.8315, 7.55e-08), (0.5449, 0.8155, -0.1951), (0.5133, 0.7682, -0.3827), (0.4619, 0.6913, -0.5556), (0.3928, 0.5879, -0.7071), (0.3087, 0.4619, -0.8315), (0.2126, 0.3182, -0.9239), (0.1084, 0.1622, -0.9808), (0.1379, 0.1379, 0.9808), (0.2706, 0.2706, 0.9239), (0.3928, 0.3928, 0.8315), (0.5, 0.5, 0.7071), (0.5879, 0.5879, 0.5556), (0.6533, 0.6533, 0.3827), (0.6935, 0.6935, 0.1951), (0.7071, 0.7071, 7.55e-08), (0.6935, 0.6935, -0.1951), (0.6533, 0.6533, -0.3827), (0.5879, 0.5879, -0.5556), (0.5, 0.5, -0.7071), (0.3928, 0.3928, -0.8315), (0.2706, 0.2706, -0.9239), (0.1379, 0.1379, -0.9808), (0.1622, 0.1084, 0.9808), (0.3182, 0.2126, 0.9239), (0.4619, 0.3087, 0.8315), (0.5879, 0.3928, 0.7071), (0.6913, 0.4619, 0.5556), (0.7682, 0.5133, 0.3827), (0.8155, 0.5449, 0.1951), (0.8315, 0.5556, 7.55e-08), (0.8155, 0.5449, -0.1951), (0.7682, 0.5133, -0.3827), (0.6913, 0.4619, -0.5556), (0.5879, 0.3928, -0.7071), (0.4619, 0.3087, -0.8315), (0.3182, 0.2126, -0.9239), (0.1622, 0.1084, -0.9808), (0.0, -3.258e-07, -1.0), (0.1802, 0.07466, 0.9808), (0.3536, 0.1464, 0.9239), (0.5133, 0.2126, 0.8315), (0.6533, 0.2706, 0.7071), (0.7682, 0.3182, 0.5556), (0.8536, 0.3536, 0.3827), (0.9061, 0.3753, 0.1951), (0.9239, 0.3827, 7.55e-08), (0.9061, 0.3753, -0.1951), (0.8536, 0.3536, -0.3827), (0.7682, 0.3182, -0.5556), (0.6533, 0.2706, -0.7071), (0.5133, 0.2126, -0.8315), (0.3536, 0.1464, -0.9239), (0.1802, 0.07466, -0.9808), (0.1913, 0.03806, 0.9808), (0.3753, 0.07466, 0.9239), (0.5449, 0.1084, 0.8315), (0.6935, 0.1379, 0.7071), (0.8155, 0.1622, 0.5556), (0.9061, 0.1802, 0.3827), (0.9619, 0.1913, 0.1951), (0.9808, 0.1951, 7.55e-08), (0.9619, 0.1913, -0.1951), (0.9061, 0.1802, -0.3827), (0.8155, 0.1622, -0.5556), (0.6935, 0.1379, -0.7071), (0.5449, 0.1084, -0.8315), (0.3753, 0.07466, -0.9239), (0.1913, 0.03806, -0.9808), (0.1951, -3.266e-07, 0.9808), (0.3827, -3.192e-07, 0.9239), (0.5556, -3.117e-07, 0.8315), (0.7071, -3.192e-07, 0.7071), (0.8315, -3.341e-07, 0.5556), (0.9239, -2.745e-07, 0.3827), (0.9808, -3.937e-07, 0.1951), (1.0, -3.788e-07, 7.55e-08), (0.9808, -3.937e-07, -0.1951), (0.9239, -2.298e-07, -0.3827), (0.8315, -3.341e-07, -0.5556), (0.7071, -3.192e-07, -0.7071), (0.5556, -3.415e-07, -0.8315), (0.3827, -3.043e-07, -0.9239), (0.1951, -3.08e-07, -0.9808), (0.1913, -0.03806, 0.9808), (0.3753, -0.07466, 0.9239), (0.5449, -0.1084, 0.8315), (0.6935, -0.138, 0.7071), (0.8155, -0.1622, 0.5556), (0.9061, -0.1802, 0.3827), (0.9619, -0.1913, 0.1951), (0.9808, -0.1951, 7.55e-08), (0.9619, -0.1913, -0.1951), (0.9061, -0.1802, -0.3827), (0.8155, -0.1622, -0.5556), (0.6935, -0.138, -0.7071), (0.5449, -0.1084, -0.8315), (0.3753, -0.07466, -0.9239), (0.1913, -0.03806, -0.9808), (0.1802, -0.07466, 0.9808), (0.3536, -0.1464, 0.9239), (0.5133, -0.2126, 0.8315), (0.6533, -0.2706, 0.7071), (0.7682, -0.3182, 0.5556), (0.8536, -0.3536, 0.3827), (0.9061, -0.3753, 0.1951), (0.9239, -0.3827, 7.55e-08), (0.9061, -0.3753, -0.1951), (0.8536, -0.3536, -0.3827), (0.7682, -0.3182, -0.5556), (0.6533, -0.2706, -0.7071), (0.5133, -0.2126, -0.8315), (0.3536, -0.1464, -0.9239), (0.1802, -0.07466, -0.9808), (0.1622, -0.1084, 0.9808), (0.3182, -0.2126, 0.9239), (0.4619, -0.3087, 0.8315), (0.5879, -0.3928, 0.7071), (0.6913, -0.4619, 0.5556), (0.7682, -0.5133, 0.3827), (0.8155, -0.5449, 0.1951), (0.8315, -0.5556, 7.55e-08), (0.8155, -0.5449, -0.1951), (0.7682, -0.5133, -0.3827), (0.6913, -0.4619, -0.5556), (0.5879, -0.3928, -0.7071), (0.4619, -0.3087, -0.8315), (0.3182, -0.2126, -0.9239), (0.1622, -0.1084, -0.9808), (0.1379, -0.138, 0.9808), (0.2706, -0.2706, 0.9239), (0.3928, -0.3928, 0.8315), (0.5, -0.5, 0.7071), (0.5879, -0.5879, 0.5556), (0.6533, -0.6533, 0.3827), (0.6935, -0.6935, 0.1951), (0.7071, -0.7071, 7.55e-08), (0.6935, -0.6935, -0.1951), (0.6533, -0.6533, -0.3827), (0.5879, -0.5879, -0.5556), (0.5, -0.5, -0.7071), (0.3928, -0.3928, -0.8315), (0.2706, -0.2706, -0.9239), (0.1379, -0.138, -0.9808), (0.1084, -0.1622, 0.9808), (0.2126, -0.3182, 0.9239), (0.3087, -0.4619, 0.8315), (0.3928, -0.5879, 0.7071), (0.4619, -0.6913, 0.5556), (0.5133, -0.7682, 0.3827), (0.5449, -0.8155, 0.1951), (0.5556, -0.8315, 7.55e-08), (0.5449, -0.8155, -0.1951), (0.5133, -0.7682, -0.3827), (0.4619, -0.6913, -0.5556), (0.3928, -0.5879, -0.7071), (0.3087, -0.4619, -0.8315), (0.2126, -0.3182, -0.9239), (0.1084, -0.1622, -0.9808), (0.07466, -0.1802, 0.9808), (0.1464, -0.3536, 0.9239), (0.2126, -0.5133, 0.8315), (0.2706, -0.6533, 0.7071), (0.3182, -0.7682, 0.5556), (0.3536, -0.8536, 0.3827), (0.3753, -0.9061, 0.1951), (0.3827, -0.9239, 7.55e-08), (0.3753, -0.9061, -0.1951), (0.3536, -0.8536, -0.3827), (0.3182, -0.7682, -0.5556), (0.2706, -0.6533, -0.7071), (0.2126, -0.5133, -0.8315), (0.1464, -0.3536, -0.9239), (0.07466, -0.1802, -0.9808), (0.03806, -0.1913, 0.9808), (0.07466, -0.3753, 0.9239), (0.1084, -0.5449, 0.8315), (0.1379, -0.6935, 0.7071), (0.1622, -0.8155, 0.5556), (0.1802, -0.9061, 0.3827), (0.1913, -0.9619, 0.1951), (0.1951, -0.9808, 7.55e-08), (0.1913, -0.9619, -0.1951), (0.1802, -0.9061, -0.3827), (0.1622, -0.8155, -0.5556), (0.1379, -0.6935, -0.7071), (0.1084, -0.5449, -0.8315), (0.07466, -0.3753, -0.9239), (0.03806, -0.1913, -0.9808), (-7.212e-09, -0.1951, 0.9808), (4.122e-08, -0.3827, 0.9239), (2.632e-08, -0.5556, 0.8315), (-2.584e-08, -0.7071, 0.7071), (-8.544e-08, -0.8315, 0.5556), (6.357e-08, -0.9239, 0.3827), (-8.544e-08, -0.9808, 0.1951), (-1.003e-07, -1.0, 7.55e-08), (-8.544e-08, -0.9808, -0.1951), (6.357e-08, -0.9239, -0.3827), (-8.544e-08, -0.8315, -0.5556), (-2.584e-08, -0.7071, -0.7071), (-1.094e-08, -0.5556, -0.8315), (3.964e-09, -0.3827, -0.9239), (3.964e-09, -0.1951, -0.9808), (-0.03806, -0.1913, 0.9808), (-0.07466, -0.3753, 0.9239), (-0.1084, -0.5449, 0.8315), (-0.1379, -0.6935, 0.7071), (-0.1622, -0.8155, 0.5556), (-0.1802, -0.9061, 0.3827), (-0.1913, -0.9619, 0.1951), (-0.1951, -0.9808, 7.55e-08), (-0.1913, -0.9619, -0.1951), (-0.1802, -0.9061, -0.3827), (-0.1622, -0.8155, -0.5556), (-0.1379, -0.6935, -0.7071), (-0.1084, -0.5449, -0.8315), (-0.07466, -0.3753, -0.9239), (-0.03806, -0.1913, -0.9808), (-0.07466, -0.1802, 0.9808), (-0.1464, -0.3536, 0.9239), (-0.2126, -0.5133, 0.8315), (-0.2706, -0.6533, 0.7071), (-0.3182, -0.7682, 0.5556), (-0.3536, -0.8536, 0.3827), (-0.3753, -0.9061, 0.1951), (-0.3827, -0.9239, 7.55e-08), (-0.3753, -0.9061, -0.1951), (-0.3536, -0.8536, -0.3827), (-0.3182, -0.7682, -0.5556), (-0.2706, -0.6533, -0.7071), (-0.2126, -0.5133, -0.8315), (-0.1464, -0.3536, -0.9239), (-0.07466, -0.1802, -0.9808), (-1.81e-07, -5.968e-07, 1.0), (-0.1084, -0.1622, 0.9808), (-0.2126, -0.3182, 0.9239), (-0.3087, -0.4619, 0.8315), (-0.3928, -0.5879, 0.7071), (-0.4619, -0.6913, 0.5556), (-0.5133, -0.7682, 0.3827), (-0.5449, -0.8155, 0.1951), (-0.5556, -0.8315, 7.55e-08), (-0.5449, -0.8155, -0.1951), (-0.5133, -0.7682, -0.3827), (-0.4619, -0.6913, -0.5556), (-0.3928, -0.5879, -0.7071), (-0.3087, -0.4619, -0.8315), (-0.2126, -0.3182, -0.9239), (-0.1084, -0.1622, -0.9808), (-0.1379, -0.138, 0.9808), (-0.2706, -0.2706, 0.9239), (-0.3928, -0.3928, 0.8315), (-0.5, -0.5, 0.7071), (-0.5879, -0.5879, 0.5556), (-0.6533, -0.6533, 0.3827), (-0.6935, -0.6935, 0.1951), (-0.7071, -0.7071, 7.55e-08), (-0.6935, -0.6935, -0.1951), (-0.6533, -0.6533, -0.3827), (-0.5879, -0.5879, -0.5556), (-0.5, -0.5, -0.7071), (-0.3928, -0.3928, -0.8315), (-0.2706, -0.2706, -0.9239), (-0.1379, -0.1379, -0.9808), (-0.1622, -0.1084, 0.9808), (-0.3182, -0.2126, 0.9239), (-0.4619, -0.3087, 0.8315), (-0.5879, -0.3928, 0.7071), (-0.6913, -0.4619, 0.5556), (-0.7682, -0.5133, 0.3827), (-0.8155, -0.5449, 0.1951), (-0.8315, -0.5556, 7.55e-08), (-0.8155, -0.5449, -0.1951), (-0.7682, -0.5133, -0.3827), (-0.6913, -0.4619, -0.5556), (-0.5879, -0.3928, -0.7071), (-0.4619, -0.3087, -0.8315), (-0.3182, -0.2126, -0.9239), (-0.1622, -0.1084, -0.9808), (-0.1802, -0.07466, 0.9808), (-0.3536, -0.1464, 0.9239), (-0.5133, -0.2126, 0.8315), (-0.6533, -0.2706, 0.7071), (-0.7682, -0.3182, 0.5556), (-0.8536, -0.3536, 0.3827), (-0.9061, -0.3753, 0.1951), (-0.9239, -0.3827, 7.55e-08), (-0.9061, -0.3753, -0.1951), (-0.8536, -0.3536, -0.3827), (-0.7682, -0.3182, -0.5556), (-0.6533, -0.2706, -0.7071), (-0.5133, -0.2126, -0.8315), (-0.3536, -0.1464, -0.9239), (-0.1802, -0.07466, -0.9808), (-0.1913, -0.03806, 0.9808), (-0.3753, -0.07466, 0.9239), (-0.5449, -0.1084, 0.8315), (-0.6935, -0.1379, 0.7071), (-0.8155, -0.1622, 0.5556), (-0.9061, -0.1802, 0.3827), (-0.9619, -0.1913, 0.1951), (-0.9808, -0.1951, 7.55e-08), (-0.9619, -0.1913, -0.1951), (-0.9061, -0.1802, -0.3827), (-0.8155, -0.1622, -0.5556), (-0.6935, -0.1379, -0.7071), (-0.5449, -0.1084, -0.8315), (-0.3753, -0.07466, -0.9239), (-0.1913, -0.03806, -0.9808), (-0.1951, -3.117e-07, 0.9808), (-0.3827, -2.819e-07, 0.9239), (-0.5556, -2.819e-07, 0.8315), (-0.7071, -1.851e-07, 0.7071), (-0.8315, -1.404e-07, 0.5556), (-0.9239, -3.192e-07, 0.3827), (-0.9808, -9.567e-08, 0.1951), (-1.0, -1.404e-07, 7.55e-08), (-0.9808, -9.567e-08, -0.1951), (-0.9239, -3.192e-07, -0.3827), (-0.8315, -1.404e-07, -0.5556), (-0.7071, -1.851e-07, -0.7071), (-0.5556, -2.596e-07, -0.8315), (-0.3827, -2.521e-07, -0.9239), (-0.1951, -3.155e-07, -0.9808), (-0.1913, 0.03806, 0.9808), (-0.3753, 0.07466, 0.9239), (-0.5449, 0.1084, 0.8315), (-0.6935, 0.1379, 0.7071), (-0.8155, 0.1622, 0.5556), (-0.9061, 0.1802, 0.3827), (-0.9619, 0.1913, 0.1951), (-0.9808, 0.1951, 7.55e-08), (-0.9619, 0.1913, -0.1951), (-0.9061, 0.1802, -0.3827), (-0.8155, 0.1622, -0.5556), (-0.6935, 0.1379, -0.7071), (-0.5449, 0.1084, -0.8315), (-0.3753, 0.07466, -0.9239), (-0.1913, 0.03806, -0.9808), (-0.1802, 0.07466, 0.9808), (-0.3536, 0.1464, 0.9239), (-0.5133, 0.2126, 0.8315), (-0.6533, 0.2706, 0.7071), (-0.7682, 0.3182, 0.5556), (-0.8536, 0.3536, 0.3827), (-0.9061, 0.3753, 0.1951), (-0.9239, 0.3827, 7.55e-08), (-0.9061, 0.3753, -0.1951), (-0.8536, 0.3536, -0.3827), (-0.7682, 0.3182, -0.5556), (-0.6533, 0.2706, -0.7071), (-0.5133, 0.2126, -0.8315), (-0.3536, 0.1464, -0.9239), (-0.1802, 0.07466, -0.9808), (-0.1622, 0.1084, 0.9808), (-0.3182, 0.2126, 0.9239), (-0.4619, 0.3087, 0.8315), (-0.5879, 0.3928, 0.7071), (-0.6913, 0.4619, 0.5556), (-0.7682, 0.5133, 0.3827), (-0.8155, 0.5449, 0.1951), (-0.8315, 0.5556, 7.55e-08), (-0.8155, 0.5449, -0.1951), (-0.7682, 0.5133, -0.3827), (-0.6913, 0.4619, -0.5556), (-0.5879, 0.3928, -0.7071), (-0.4619, 0.3087, -0.8315), (-0.3182, 0.2126, -0.9239), (-0.1622, 0.1084, -0.9808), (-0.1379, 0.1379, 0.9808), (-0.2706, 0.2706, 0.9239), (-0.3928, 0.3928, 0.8315), (-0.5, 0.5, 0.7071), (-0.5879, 0.5879, 0.5556), (-0.6533, 0.6533, 0.3827), (-0.6935, 0.6935, 0.1951), (-0.7071, 0.7071, 7.55e-08), (-0.6935, 0.6935, -0.1951), (-0.6533, 0.6533, -0.3827), (-0.5879, 0.5879, -0.5556), (-0.5, 0.5, -0.7071), (-0.3928, 0.3928, -0.8315), (-0.2706, 0.2706, -0.9239), (-0.1379, 0.1379, -0.9808), (-0.1084, 0.1622, 0.9808), (-0.2126, 0.3182, 0.9239), (-0.3087, 0.4619, 0.8315), (-0.3928, 0.5879, 0.7071), (-0.4619, 0.6913, 0.5556), (-0.5133, 0.7682, 0.3827), (-0.5449, 0.8155, 0.1951), (-0.5556, 0.8315, 7.55e-08), (-0.5449, 0.8155, -0.1951), (-0.5133, 0.7682, -0.3827), (-0.4619, 0.6913, -0.5556), (-0.3928, 0.5879, -0.7071), (-0.3087, 0.4619, -0.8315), (-0.2126, 0.3182, -0.9239), (-0.1084, 0.1622, -0.9808), (-0.07466, 0.1802, 0.9808), (-0.1464, 0.3536, 0.9239), (-0.2126, 0.5133, 0.8315), (-0.2706, 0.6533, 0.7071), (-0.3182, 0.7682, 0.5556), (-0.3536, 0.8536, 0.3827), (-0.3753, 0.9061, 0.1951), (-0.3827, 0.9239, 7.55e-08), (-0.3753, 0.9061, -0.1951), (-0.3536, 0.8536, -0.3827), (-0.3182, 0.7682, -0.5556), (-0.2706, 0.6533, -0.7071), (-0.2126, 0.5133, -0.8315), (-0.1464, 0.3536, -0.9239), (-0.07466, 0.1802, -0.9808), (-0.03806, 0.1913, 0.9808), (-0.07466, 0.3753, 0.9239), (-0.1084, 0.5449, 0.8315), (-0.1379, 0.6935, 0.7071), (-0.1622, 0.8155, 0.5556), (-0.1802, 0.9061, 0.3827), (-0.1913, 0.9619, 0.1951), (-0.1951, 0.9808, 7.55e-08), (-0.1913, 0.9619, -0.1951), (-0.1802, 0.9061, -0.3827), (-0.1622, 0.8155, -0.5556), (-0.1379, 0.6935, -0.7071), (-0.1084, 0.5449, -0.8315), (-0.07466, 0.3753, -0.9239), (-0.03806, 0.1913, -0.9808), (3.749e-08, 0.1951, 0.9808), (7.847e-08, 0.3827, 0.9239), (1.083e-07, 0.5556, 0.8315), (1.53e-07, 0.7071, 0.7071), (2.722e-07, 0.8315, 0.5556), (6.357e-08, 0.9239, 0.3827), (2.573e-07, 0.9808, 0.1951), (2.722e-07, 1.0, 7.55e-08), (2.573e-07, 0.9808, -0.1951), (6.357e-08, 0.9239, -0.3827), (2.722e-07, 0.8315, -0.5556), (1.53e-07, 0.7071, -0.7071), (1.232e-07, 0.5556, -0.8315), (7.847e-08, 0.3827, -0.9239), (1.514e-08, 0.1951, -0.9808)], [], [(477, 476, 9, 10), (470, 469, 2, 3), (478, 477, 10, 11), (471, 470, 3, 4), (479, 478, 11, 12), (472, 471, 4, 5), (480, 479, 12, 13), (473, 472, 5, 6), (481, 480, 13, 14), (474, 473, 6, 7), (467, 271, 0), (75, 481, 14), (475, 474, 7, 8), (468, 467, 0, 1), (476, 475, 8, 9), (469, 468, 1, 2), (9, 8, 23, 24), (2, 1, 16, 17), (10, 9, 24, 25), (3, 2, 17, 18), (11, 10, 25, 26), (4, 3, 18, 19), (12, 11, 26, 27), (5, 4, 19, 20), (13, 12, 27, 28), (6, 5, 20, 21), (14, 13, 28, 29), (7, 6, 21, 22), (0, 271, 15), (75, 14, 29), (8, 7, 22, 23), (1, 0, 15, 16), (28, 27, 42, 43), (21, 20, 35, 36), (29, 28, 43, 44), (22, 21, 36, 37), (15, 271, 30), (75, 29, 44), (23, 22, 37, 38), (16, 15, 30, 31), (24, 23, 38, 39), (17, 16, 31, 32), (25, 24, 39, 40), (18, 17, 32, 33), (26, 25, 40, 41), (19, 18, 33, 34), (27, 26, 41, 42), (20, 19, 34, 35), (32, 31, 46, 47), (40, 39, 54, 55), (33, 32, 47, 48), (41, 40, 55, 56), (34, 33, 48, 49), (42, 41, 56, 57), (35, 34, 49, 50), (43, 42, 57, 58), (36, 35, 50, 51), (44, 43, 58, 59), (37, 36, 51, 52), (30, 271, 45), (75, 44, 59), (38, 37, 52, 53), (31, 30, 45, 46), (39, 38, 53, 54), (51, 50, 65, 66), (59, 58, 73, 74), (52, 51, 66, 67), (45, 271, 60), (75, 59, 74), (53, 52, 67, 68), (46, 45, 60, 61), (54, 53, 68, 69), (47, 46, 61, 62), (55, 54, 69, 70), (48, 47, 62, 63), (56, 55, 70, 71), (49, 48, 63, 64), (57, 56, 71, 72), (50, 49, 64, 65), (58, 57, 72, 73), (70, 69, 85, 86), (63, 62, 78, 79), (71, 70, 86, 87), (64, 63, 79, 80), (72, 71, 87, 88), (65, 64, 80, 81), (73, 72, 88, 89), (66, 65, 81, 82), (74, 73, 89, 90), (67, 66, 82, 83), (60, 271, 76), (75, 74, 90), (68, 67, 83, 84), (61, 60, 76, 77), (69, 68, 84, 85), (62, 61, 77, 78), (90, 89, 104, 105), (83, 82, 97, 98), (76, 271, 91), (75, 90, 105), (84, 83, 98, 99), (77, 76, 91, 92), (85, 84, 99, 100), (78, 77, 92, 93), (86, 85, 100, 101), (79, 78, 93, 94), (87, 86, 101, 102), (80, 79, 94, 95), (88, 87, 102, 103), (81, 80, 95, 96), (89, 88, 103, 104), (82, 81, 96, 97), (94, 93, 108, 109), (102, 101, 116, 117), (95, 94, 109, 110), (103, 102, 117, 118), (96, 95, 110, 111), (104, 103, 118, 119), (97, 96, 111, 112), (105, 104, 119, 120), (98, 97, 112, 113), (91, 271, 106), (75, 105, 120), (99, 98, 113, 114), (92, 91, 106, 107), (100, 99, 114, 115), (93, 92, 107, 108), (101, 100, 115, 116), (113, 112, 127, 128), (106, 271, 121), (75, 120, 135), (114, 113, 128, 129), (107, 106, 121, 122), (115, 114, 129, 130), (108, 107, 122, 123), (116, 115, 130, 131), (109, 108, 123, 124), (117, 116, 131, 132), (110, 109, 124, 125), (118, 117, 132, 133), (111, 110, 125, 126), (119, 118, 133, 134), (112, 111, 126, 127), (120, 119, 134, 135), (132, 131, 146, 147), (125, 124, 139, 140), (133, 132, 147, 148), (126, 125, 140, 141), (134, 133, 148, 149), (127, 126, 141, 142), (135, 134, 149, 150), (128, 127, 142, 143), (121, 271, 136), (75, 135, 150), (129, 128, 143, 144), (122, 121, 136, 137), (130, 129, 144, 145), (123, 122, 137, 138), (131, 130, 145, 146), (124, 123, 138, 139), (75, 150, 165), (144, 143, 158, 159), (137, 136, 151, 152), (145, 144, 159, 160), (138, 137, 152, 153), (146, 145, 160, 161), (139, 138, 153, 154), (147, 146, 161, 162), (140, 139, 154, 155), (148, 147, 162, 163), (141, 140, 155, 156), (149, 148, 163, 164), (142, 141, 156, 157), (150, 149, 164, 165), (143, 142, 157, 158), (136, 271, 151), (163, 162, 177, 178), (156, 155, 170, 171), (164, 163, 178, 179), (157, 156, 171, 172), (165, 164, 179, 180), (158, 157, 172, 173), (151, 271, 166), (75, 165, 180), (159, 158, 173, 174), (152, 151, 166, 167), (160, 159, 174, 175), (153, 152, 167, 168), (161, 160, 175, 176), (154, 153, 168, 169), (162, 161, 176, 177), (155, 154, 169, 170), (167, 166, 181, 182), (175, 174, 189, 190), (168, 167, 182, 183), (176, 175, 190, 191), (169, 168, 183, 184), (177, 176, 191, 192), (170, 169, 184, 185), (178, 177, 192, 193), (171, 170, 185, 186), (179, 178, 193, 194), (172, 171, 186, 187), (180, 179, 194, 195), (173, 172, 187, 188), (166, 271, 181), (75, 180, 195), (174, 173, 188, 189), (186, 185, 200, 201), (194, 193, 208, 209), (187, 186, 201, 202), (195, 194, 209, 210), (188, 187, 202, 203), (181, 271, 196), (75, 195, 210), (189, 188, 203, 204), (182, 181, 196, 197), (190, 189, 204, 205), (183, 182, 197, 198), (191, 190, 205, 206), (184, 183, 198, 199), (192, 191, 206, 207), (185, 184, 199, 200), (193, 192, 207, 208), (205, 204, 219, 220), (198, 197, 212, 213), (206, 205, 220, 221), (199, 198, 213, 214), (207, 206, 221, 222), (200, 199, 214, 215), (208, 207, 222, 223), (201, 200, 215, 216), (209, 208, 223, 224), (202, 201, 216, 217), (210, 209, 224, 225), (203, 202, 217, 218), (196, 271, 211), (75, 210, 225), (204, 203, 218, 219), (197, 196, 211, 212), (224, 223, 238, 239), (217, 216, 231, 232), (225, 224, 239, 240), (218, 217, 232, 233), (211, 271, 226), (75, 225, 240), (219, 218, 233, 234), (212, 211, 226, 227), (220, 219, 234, 235), (213, 212, 227, 228), (221, 220, 235, 236), (214, 213, 228, 229), (222, 221, 236, 237), (215, 214, 229, 230), (223, 222, 237, 238), (216, 215, 230, 231), (228, 227, 242, 243), (236, 235, 250, 251), (229, 228, 243, 244), (237, 236, 251, 252), (230, 229, 244, 245), (238, 237, 252, 253), (231, 230, 245, 246), (239, 238, 253, 254), (232, 231, 246, 247), (240, 239, 254, 255), (233, 232, 247, 248), (226, 271, 241), (75, 240, 255), (234, 233, 248, 249), (227, 226, 241, 242), (235, 234, 249, 250), (247, 246, 261, 262), (255, 254, 269, 270), (248, 247, 262, 263), (241, 271, 256), (75, 255, 270), (249, 248, 263, 264), (242, 241, 256, 257), (250, 249, 264, 265), (243, 242, 257, 258), (251, 250, 265, 266), (244, 243, 258, 259), (252, 251, 266, 267), (245, 244, 259, 260), (253, 252, 267, 268), (246, 245, 260, 261), (254, 253, 268, 269), (266, 265, 281, 282), (259, 258, 274, 275), (267, 266, 282, 283), (260, 259, 275, 276), (268, 267, 283, 284), (261, 260, 276, 277), (269, 268, 284, 285), (262, 261, 277, 278), (270, 269, 285, 286), (263, 262, 278, 279), (256, 271, 272), (75, 270, 286), (264, 263, 279, 280), (257, 256, 272, 273), (265, 264, 280, 281), (258, 257, 273, 274), (286, 285, 300, 301), (279, 278, 293, 294), (272, 271, 287), (75, 286, 301), (280, 279, 294, 295), (273, 272, 287, 288), (281, 280, 295, 296), (274, 273, 288, 289), (282, 281, 296, 297), (275, 274, 289, 290), (283, 282, 297, 298), (276, 275, 290, 291), (284, 283, 298, 299), (277, 276, 291, 292), (285, 284, 299, 300), (278, 277, 292, 293), (298, 297, 312, 313), (291, 290, 305, 306), (299, 298, 313, 314), (292, 291, 306, 307), (300, 299, 314, 315), (293, 292, 307, 308), (301, 300, 315, 316), (294, 293, 308, 309), (287, 271, 302), (75, 301, 316), (295, 294, 309, 310), (288, 287, 302, 303), (296, 295, 310, 311), (289, 288, 303, 304), (297, 296, 311, 312), (290, 289, 304, 305), (302, 271, 317), (75, 316, 331), (310, 309, 324, 325), (303, 302, 317, 318), (311, 310, 325, 326), (304, 303, 318, 319), (312, 311, 326, 327), (305, 304, 319, 320), (313, 312, 327, 328), (306, 305, 320, 321), (314, 313, 328, 329), (307, 306, 321, 322), (315, 314, 329, 330), (308, 307, 322, 323), (316, 315, 330, 331), (309, 308, 323, 324), (321, 320, 335, 336), (329, 328, 343, 344), (322, 321, 336, 337), (330, 329, 344, 345), (323, 322, 337, 338), (331, 330, 345, 346), (324, 323, 338, 339), (317, 271, 332), (75, 331, 346), (325, 324, 339, 340), (318, 317, 332, 333), (326, 325, 340, 341), (319, 318, 333, 334), (327, 326, 341, 342), (320, 319, 334, 335), (328, 327, 342, 343), (340, 339, 354, 355), (333, 332, 347, 348), (341, 340, 355, 356), (334, 333, 348, 349), (342, 341, 356, 357), (335, 334, 349, 350), (343, 342, 357, 358), (336, 335, 350, 351), (344, 343, 358, 359), (337, 336, 351, 352), (345, 344, 359, 360), (338, 337, 352, 353), (346, 345, 360, 361), (339, 338, 353, 354), (332, 271, 347), (75, 346, 361), (359, 358, 373, 374), (352, 351, 366, 367), (360, 359, 374, 375), (353, 352, 367, 368), (361, 360, 375, 376), (354, 353, 368, 369), (347, 271, 362), (75, 361, 376), (355, 354, 369, 370), (348, 347, 362, 363), (356, 355, 370, 371), (349, 348, 363, 364), (357, 356, 371, 372), (350, 349, 364, 365), (358, 357, 372, 373), (351, 350, 365, 366), (363, 362, 377, 378), (371, 370, 385, 386), (364, 363, 378, 379), (372, 371, 386, 387), (365, 364, 379, 380), (373, 372, 387, 388), (366, 365, 380, 381), (374, 373, 388, 389), (367, 366, 381, 382), (375, 374, 389, 390), (368, 367, 382, 383), (376, 375, 390, 391), (369, 368, 383, 384), (362, 271, 377), (75, 376, 391), (370, 369, 384, 385), (382, 381, 396, 397), (390, 389, 404, 405), (383, 382, 397, 398), (391, 390, 405, 406), (384, 383, 398, 399), (377, 271, 392), (75, 391, 406), (385, 384, 399, 400), (378, 377, 392, 393), (386, 385, 400, 401), (379, 378, 393, 394), (387, 386, 401, 402), (380, 379, 394, 395), (388, 387, 402, 403), (381, 380, 395, 396), (389, 388, 403, 404), (401, 400, 415, 416), (394, 393, 408, 409), (402, 401, 416, 417), (395, 394, 409, 410), (403, 402, 417, 418), (396, 395, 410, 411), (404, 403, 418, 419), (397, 396, 411, 412), (405, 404, 419, 420), (398, 397, 412, 413), (406, 405, 420, 421), (399, 398, 413, 414), (392, 271, 407), (75, 406, 421), (400, 399, 414, 415), (393, 392, 407, 408), (420, 419, 434, 435), (413, 412, 427, 428), (421, 420, 435, 436), (414, 413, 428, 429), (407, 271, 422), (75, 421, 436), (415, 414, 429, 430), (408, 407, 422, 423), (416, 415, 430, 431), (409, 408, 423, 424), (417, 416, 431, 432), (410, 409, 424, 425), (418, 417, 432, 433), (411, 410, 425, 426), (419, 418, 433, 434), (412, 411, 426, 427), (432, 431, 446, 447), (425, 424, 439, 440), (433, 432, 447, 448), (426, 425, 440, 441), (434, 433, 448, 449), (427, 426, 441, 442), (435, 434, 449, 450), (428, 427, 442, 443), (436, 435, 450, 451), (429, 428, 443, 444), (422, 271, 437), (75, 436, 451), (430, 429, 444, 445), (423, 422, 437, 438), (431, 430, 445, 446), (424, 423, 438, 439), (451, 450, 465, 466), (444, 443, 458, 459), (437, 271, 452), (75, 451, 466), (445, 444, 459, 460), (438, 437, 452, 453), (446, 445, 460, 461), (439, 438, 453, 454), (447, 446, 461, 462), (440, 439, 454, 455), (448, 447, 462, 463), (441, 440, 455, 456), (449, 448, 463, 464), (442, 441, 456, 457), (450, 449, 464, 465), (443, 442, 457, 458), (455, 454, 469, 470), (463, 462, 477, 478), (456, 455, 470, 471), (464, 463, 478, 479), (457, 456, 471, 472), (465, 464, 479, 480), (458, 457, 472, 473), (466, 465, 480, 481), (459, 458, 473, 474), (452, 271, 467), (75, 466, 481), (460, 459, 474, 475), (453, 452, 467, 468), (461, 460, 475, 476), (454, 453, 468, 469), (462, 461, 476, 477)])
me_sphere.polygons.foreach_set('use_smooth', [True] * 512)
_uv = me_sphere.uv_layers.new(name='UVMap')
_uv.uv.foreach_set('vector', [0.7313, 0.3089, 0.7332, 0.3733, 0.7029, 0.3763, 0.7012, 0.3119, 0.7438, 0.7598, 0.7476, 0.8241, 0.7169, 0.8272, 0.7132, 0.7629, 0.7288, 0.2445, 0.7313, 0.3089, 0.7012, 0.3119, 0.6988, 0.2475, 0.7413, 0.6954, 0.7438, 0.7598, 0.7132, 0.7629, 0.7107, 0.6985, 0.7251, 0.1802, 0.7288, 0.2445, 0.6988, 0.2475, 0.6954, 0.1832, 0.7394, 0.631, 0.7413, 0.6954, 0.7107, 0.6985, 0.7089, 0.6341, 0.7185, 0.116, 0.7251, 0.1802, 0.6954, 0.1832, 0.6893, 0.119, 0.7378, 0.5666, 0.7394, 0.631, 0.7089, 0.6341, 0.7073, 0.5696, 0.7004, 0.05242, 0.7185, 0.116, 0.6893, 0.119, 0.673, 0.05525, 0.7363, 0.5021, 0.7378, 0.5666, 0.7073, 0.5696, 0.7059, 0.5052, 0.7745, 0.9517, 1.0, 1.0, 0.7442, 0.9549, 0.5137, 0.0, 0.7004, 0.05242, 0.673, 0.05525, 0.7348, 0.4377, 0.7363, 0.5021, 0.7059, 0.5052, 0.7045, 0.4408, 0.7546, 0.8882, 0.7745, 0.9517, 0.7442, 0.9549, 0.7238, 0.8914, 0.7332, 0.3733, 0.7348, 0.4377, 0.7045, 0.4408, 0.7029, 0.3763, 0.7476, 0.8241, 0.7546, 0.8882, 0.7238, 0.8914, 0.7169, 0.8272, 0.7029, 0.3763, 0.7045, 0.4408, 0.6742, 0.4436, 0.6728, 0.3792, 0.7169, 0.8272, 0.7238, 0.8914, 0.6923, 0.8944, 0.6857, 0.8302, 0.7012, 0.3119, 0.7029, 0.3763, 0.6728, 0.3792, 0.6712, 0.3147, 0.7132, 0.7629, 0.7169, 0.8272, 0.6857, 0.8302, 0.6822, 0.7658, 0.6988, 0.2475, 0.7012, 0.3119, 0.6712, 0.3147, 0.6691, 0.2503, 0.7107, 0.6985, 0.7132, 0.7629, 0.6822, 0.7658, 0.68, 0.7014, 0.6954, 0.1832, 0.6988, 0.2475, 0.6691, 0.2503, 0.6661, 0.1859, 0.7089, 0.6341, 0.7107, 0.6985, 0.68, 0.7014, 0.6783, 0.637, 0.6893, 0.119, 0.6954, 0.1832, 0.6661, 0.1859, 0.6606, 0.1217, 0.7073, 0.5696, 0.7089, 0.6341, 0.6783, 0.637, 0.6768, 0.5725, 0.673, 0.05525, 0.6893, 0.119, 0.6606, 0.1217, 0.6465, 0.0578, 0.7059, 0.5052, 0.7073, 0.5696, 0.6768, 0.5725, 0.6755, 0.5081, 0.7442, 0.9549, 1.0, 1.0, 0.7124, 0.958, 0.5137, 0.0, 0.673, 0.05525, 0.6465, 0.0578, 0.7045, 0.4408, 0.7059, 0.5052, 0.6755, 0.5081, 0.6742, 0.4436, 0.7238, 0.8914, 0.7442, 0.9549, 0.7124, 0.958, 0.6923, 0.8944, 0.6606, 0.1217, 0.6661, 0.1859, 0.637, 0.1884, 0.6324, 0.1241, 0.6768, 0.5725, 0.6783, 0.637, 0.6475, 0.6396, 0.6463, 0.5751, 0.6465, 0.0578, 0.6606, 0.1217, 0.6324, 0.1241, 0.6207, 0.06001, 0.6755, 0.5081, 0.6768, 0.5725, 0.6463, 0.5751, 0.6451, 0.5106, 0.7124, 0.958, 1.0, 1.0, 0.6787, 0.9609, 0.5137, 0.0, 0.6465, 0.0578, 0.6207, 0.06001, 0.6742, 0.4436, 0.6755, 0.5081, 0.6451, 0.5106, 0.644, 0.4462, 0.6923, 0.8944, 0.7124, 0.958, 0.6787, 0.9609, 0.66, 0.8971, 0.6728, 0.3792, 0.6742, 0.4436, 0.644, 0.4462, 0.6428, 0.3817, 0.6857, 0.8302, 0.6923, 0.8944, 0.66, 0.8971, 0.6541, 0.8328, 0.6712, 0.3147, 0.6728, 0.3792, 0.6428, 0.3817, 0.6414, 0.3172, 0.6822, 0.7658, 0.6857, 0.8302, 0.6541, 0.8328, 0.651, 0.7684, 0.6691, 0.2503, 0.6712, 0.3147, 0.6414, 0.3172, 0.6396, 0.2528, 0.68, 0.7014, 0.6822, 0.7658, 0.651, 0.7684, 0.649, 0.704, 0.6661, 0.1859, 0.6691, 0.2503, 0.6396, 0.2528, 0.637, 0.1884, 0.6783, 0.637, 0.68, 0.7014, 0.649, 0.704, 0.6475, 0.6396, 0.6541, 0.8328, 0.66, 0.8971, 0.627, 0.8994, 0.622, 0.8351, 0.6414, 0.3172, 0.6428, 0.3817, 0.6129, 0.3838, 0.6117, 0.3193, 0.651, 0.7684, 0.6541, 0.8328, 0.622, 0.8351, 0.6195, 0.7707, 0.6396, 0.2528, 0.6414, 0.3172, 0.6117, 0.3193, 0.6103, 0.2549, 0.649, 0.704, 0.651, 0.7684, 0.6195, 0.7707, 0.6179, 0.7062, 0.637, 0.1884, 0.6396, 0.2528, 0.6103, 0.2549, 0.6082, 0.1904, 0.6475, 0.6396, 0.649, 0.704, 0.6179, 0.7062, 0.6167, 0.6417, 0.6324, 0.1241, 0.637, 0.1884, 0.6082, 0.1904, 0.6046, 0.126, 0.6463, 0.5751, 0.6475, 0.6396, 0.6167, 0.6417, 0.6157, 0.5773, 0.6207, 0.06001, 0.6324, 0.1241, 0.6046, 0.126, 0.5955, 0.06181, 0.6451, 0.5106, 0.6463, 0.5751, 0.6157, 0.5773, 0.6147, 0.5128, 0.6787, 0.9609, 1.0, 1.0, 0.6432, 0.9634, 0.5137, 0.0, 0.6207, 0.06001, 0.5955, 0.06181, 0.644, 0.4462, 0.6451, 0.5106, 0.6147, 0.5128, 0.6138, 0.4483, 0.66, 0.8971, 0.6787, 0.9609, 0.6432, 0.9634, 0.627, 0.8994, 0.6428, 0.3817, 0.644, 0.4462, 0.6138, 0.4483, 0.6129, 0.3838, 0.6157, 0.5773, 0.6167, 0.6417, 0.5857, 0.6434, 0.585, 0.5789, 0.5955, 0.06181, 0.6046, 0.126, 0.577, 0.1275, 0.5706, 0.06318, 0.6147, 0.5128, 0.6157, 0.5773, 0.585, 0.5789, 0.5843, 0.5144, 0.6432, 0.9634, 1.0, 1.0, 0.6058, 0.9655, 0.5137, 0.0, 0.5955, 0.06181, 0.5706, 0.06318, 0.6138, 0.4483, 0.6147, 0.5128, 0.5843, 0.5144, 0.5837, 0.4499, 0.627, 0.8994, 0.6432, 0.9634, 0.6058, 0.9655, 0.5933, 0.9013, 0.6129, 0.3838, 0.6138, 0.4483, 0.5837, 0.4499, 0.583, 0.3854, 0.622, 0.8351, 0.627, 0.8994, 0.5933, 0.9013, 0.5897, 0.8369, 0.6117, 0.3193, 0.6129, 0.3838, 0.583, 0.3854, 0.5822, 0.321, 0.6195, 0.7707, 0.622, 0.8351, 0.5897, 0.8369, 0.5878, 0.7724, 0.6103, 0.2549, 0.6117, 0.3193, 0.5822, 0.321, 0.5811, 0.2565, 0.6179, 0.7062, 0.6195, 0.7707, 0.5878, 0.7724, 0.5866, 0.7079, 0.6082, 0.1904, 0.6103, 0.2549, 0.5811, 0.2565, 0.5796, 0.192, 0.6167, 0.6417, 0.6179, 0.7062, 0.5866, 0.7079, 0.5857, 0.6434, 0.6046, 0.126, 0.6082, 0.1904, 0.5796, 0.192, 0.577, 0.1275, 0.5822, 0.321, 0.583, 0.3854, 0.5531, 0.3865, 0.5526, 0.322, 0.5878, 0.7724, 0.5897, 0.8369, 0.557, 0.838, 0.5559, 0.7736, 0.5811, 0.2565, 0.5822, 0.321, 0.5526, 0.322, 0.552, 0.2575, 0.5866, 0.7079, 0.5878, 0.7724, 0.5559, 0.7736, 0.5552, 0.7091, 0.5796, 0.192, 0.5811, 0.2565, 0.552, 0.2575, 0.5512, 0.193, 0.5857, 0.6434, 0.5866, 0.7079, 0.5552, 0.7091, 0.5547, 0.6445, 0.577, 0.1275, 0.5796, 0.192, 0.5512, 0.193, 0.5497, 0.1285, 0.585, 0.5789, 0.5857, 0.6434, 0.5547, 0.6445, 0.5543, 0.58, 0.5706, 0.06318, 0.577, 0.1275, 0.5497, 0.1285, 0.546, 0.06408, 0.5843, 0.5144, 0.585, 0.5789, 0.5543, 0.58, 0.5539, 0.5155, 0.6058, 0.9655, 1.0, 1.0, 0.5667, 0.9669, 0.5137, 0.0, 0.5706, 0.06318, 0.546, 0.06408, 0.5837, 0.4499, 0.5843, 0.5144, 0.5539, 0.5155, 0.5535, 0.451, 0.5933, 0.9013, 0.6058, 0.9655, 0.5667, 0.9669, 0.5592, 0.9025, 0.583, 0.3854, 0.5837, 0.4499, 0.5535, 0.451, 0.5531, 0.3865, 0.5897, 0.8369, 0.5933, 0.9013, 0.5592, 0.9025, 0.557, 0.838, 0.546, 0.06408, 0.5497, 0.1285, 0.5224, 0.129, 0.5215, 0.06448, 0.5539, 0.5155, 0.5543, 0.58, 0.5236, 0.5806, 0.5235, 0.516, 0.5667, 0.9669, 1.0, 1.0, 0.5267, 0.9676, 0.5137, 0.0, 0.546, 0.06408, 0.5215, 0.06448, 0.5535, 0.451, 0.5539, 0.5155, 0.5235, 0.516, 0.5234, 0.4515, 0.5592, 0.9025, 0.5667, 0.9669, 0.5267, 0.9676, 0.5248, 0.9031, 0.5531, 0.3865, 0.5535, 0.451, 0.5234, 0.4515, 0.5233, 0.387, 0.557, 0.838, 0.5592, 0.9025, 0.5248, 0.9031, 0.5242, 0.8386, 0.5526, 0.322, 0.5531, 0.3865, 0.5233, 0.387, 0.5232, 0.3225, 0.5559, 0.7736, 0.557, 0.838, 0.5242, 0.8386, 0.524, 0.7741, 0.552, 0.2575, 0.5526, 0.322, 0.5232, 0.3225, 0.523, 0.258, 0.5552, 0.7091, 0.5559, 0.7736, 0.524, 0.7741, 0.5238, 0.7096, 0.5512, 0.193, 0.552, 0.2575, 0.523, 0.258, 0.5228, 0.1935, 0.5547, 0.6445, 0.5552, 0.7091, 0.5238, 0.7096, 0.5237, 0.6451, 0.5497, 0.1285, 0.5512, 0.193, 0.5228, 0.1935, 0.5224, 0.129, 0.5543, 0.58, 0.5547, 0.6445, 0.5237, 0.6451, 0.5236, 0.5806, 0.524, 0.7741, 0.5242, 0.8386, 0.4914, 0.8385, 0.492, 0.774, 0.523, 0.258, 0.5232, 0.3225, 0.4937, 0.3224, 0.494, 0.2579, 0.5238, 0.7096, 0.524, 0.7741, 0.492, 0.774, 0.4923, 0.7095, 0.5228, 0.1935, 0.523, 0.258, 0.494, 0.2579, 0.4944, 0.1934, 0.5237, 0.6451, 0.5238, 0.7096, 0.4923, 0.7095, 0.4926, 0.645, 0.5224, 0.129, 0.5228, 0.1935, 0.4944, 0.1934, 0.4952, 0.1289, 0.5236, 0.5806, 0.5237, 0.6451, 0.4926, 0.645, 0.4928, 0.5804, 0.5215, 0.06448, 0.5224, 0.129, 0.4952, 0.1289, 0.4971, 0.0644, 0.5235, 0.516, 0.5236, 0.5806, 0.4928, 0.5804, 0.493, 0.5159, 0.5267, 0.9676, 1.0, 1.0, 0.4863, 0.9675, 0.5137, 0.0, 0.5215, 0.06448, 0.4971, 0.0644, 0.5234, 0.4515, 0.5235, 0.516, 0.493, 0.5159, 0.4932, 0.4514, 0.5248, 0.9031, 0.5267, 0.9676, 0.4863, 0.9675, 0.4903, 0.903, 0.5233, 0.387, 0.5234, 0.4515, 0.4932, 0.4514, 0.4934, 0.3869, 0.5242, 0.8386, 0.5248, 0.9031, 0.4903, 0.903, 0.4914, 0.8385, 0.5232, 0.3225, 0.5233, 0.387, 0.4934, 0.3869, 0.4937, 0.3224, 0.493, 0.5159, 0.4928, 0.5804, 0.4621, 0.5797, 0.4626, 0.5152, 0.4863, 0.9675, 0.02731, 1.0, 0.4466, 0.9665, 0.5137, 0.0, 0.4971, 0.0644, 0.4726, 0.06381, 0.4932, 0.4514, 0.493, 0.5159, 0.4626, 0.5152, 0.4631, 0.4507, 0.4903, 0.903, 0.4863, 0.9675, 0.4466, 0.9665, 0.4559, 0.9022, 0.4934, 0.3869, 0.4932, 0.4514, 0.4631, 0.4507, 0.4636, 0.3862, 0.4914, 0.8385, 0.4903, 0.903, 0.4559, 0.9022, 0.4587, 0.8377, 0.4937, 0.3224, 0.4934, 0.3869, 0.4636, 0.3862, 0.4642, 0.3217, 0.492, 0.774, 0.4914, 0.8385, 0.4587, 0.8377, 0.46, 0.7732, 0.494, 0.2579, 0.4937, 0.3224, 0.4642, 0.3217, 0.465, 0.2572, 0.4923, 0.7095, 0.492, 0.774, 0.46, 0.7732, 0.4609, 0.7087, 0.4944, 0.1934, 0.494, 0.2579, 0.465, 0.2572, 0.466, 0.1927, 0.4926, 0.645, 0.4923, 0.7095, 0.4609, 0.7087, 0.4616, 0.6442, 0.4952, 0.1289, 0.4944, 0.1934, 0.466, 0.1927, 0.4679, 0.1282, 0.4928, 0.5804, 0.4926, 0.645, 0.4616, 0.6442, 0.4621, 0.5797, 0.4971, 0.0644, 0.4952, 0.1289, 0.4679, 0.1282, 0.4726, 0.06381, 0.465, 0.2572, 0.4642, 0.3217, 0.4347, 0.3204, 0.4358, 0.256, 0.4609, 0.7087, 0.46, 0.7732, 0.4282, 0.7718, 0.4296, 0.7074, 0.466, 0.1927, 0.465, 0.2572, 0.4358, 0.256, 0.4375, 0.1915, 0.4616, 0.6442, 0.4609, 0.7087, 0.4296, 0.7074, 0.4306, 0.6429, 0.4679, 0.1282, 0.466, 0.1927, 0.4375, 0.1915, 0.4405, 0.1271, 0.4621, 0.5797, 0.4616, 0.6442, 0.4306, 0.6429, 0.4314, 0.5784, 0.4726, 0.06381, 0.4679, 0.1282, 0.4405, 0.1271, 0.4479, 0.06275, 0.4626, 0.5152, 0.4621, 0.5797, 0.4314, 0.5784, 0.4322, 0.5139, 0.4466, 0.9665, 0.02731, 1.0, 0.4081, 0.9648, 0.5137, 0.0, 0.4726, 0.06381, 0.4479, 0.06275, 0.4631, 0.4507, 0.4626, 0.5152, 0.4322, 0.5139, 0.4329, 0.4494, 0.4559, 0.9022, 0.4466, 0.9665, 0.4081, 0.9648, 0.422, 0.9007, 0.4636, 0.3862, 0.4631, 0.4507, 0.4329, 0.4494, 0.4337, 0.3849, 0.4587, 0.8377, 0.4559, 0.9022, 0.422, 0.9007, 0.4261, 0.8363, 0.4642, 0.3217, 0.4636, 0.3862, 0.4337, 0.3849, 0.4347, 0.3204, 0.46, 0.7732, 0.4587, 0.8377, 0.4261, 0.8363, 0.4282, 0.7718, 0.5137, 0.0, 0.4479, 0.06275, 0.4229, 0.06122, 0.4329, 0.4494, 0.4322, 0.5139, 0.4018, 0.5121, 0.4028, 0.4476, 0.422, 0.9007, 0.4081, 0.9648, 0.3713, 0.9626, 0.3885, 0.8987, 0.4337, 0.3849, 0.4329, 0.4494, 0.4028, 0.4476, 0.4038, 0.3831, 0.4261, 0.8363, 0.422, 0.9007, 0.3885, 0.8987, 0.3938, 0.8343, 0.4347, 0.3204, 0.4337, 0.3849, 0.4038, 0.3831, 0.405, 0.3186, 0.4282, 0.7718, 0.4261, 0.8363, 0.3938, 0.8343, 0.3966, 0.7699, 0.4358, 0.256, 0.4347, 0.3204, 0.405, 0.3186, 0.4066, 0.2542, 0.4296, 0.7074, 0.4282, 0.7718, 0.3966, 0.7699, 0.3983, 0.7055, 0.4375, 0.1915, 0.4358, 0.256, 0.4066, 0.2542, 0.4089, 0.1898, 0.4306, 0.6429, 0.4296, 0.7074, 0.3983, 0.7055, 0.3997, 0.641, 0.4405, 0.1271, 0.4375, 0.1915, 0.4089, 0.1898, 0.4129, 0.1254, 0.4314, 0.5784, 0.4306, 0.6429, 0.3997, 0.641, 0.4008, 0.5765, 0.4479, 0.06275, 0.4405, 0.1271, 0.4129, 0.1254, 0.4229, 0.06122, 0.4322, 0.5139, 0.4314, 0.5784, 0.4008, 0.5765, 0.4018, 0.5121, 0.4081, 0.9648, 0.02731, 1.0, 0.3713, 0.9626, 0.4089, 0.1898, 0.4066, 0.2542, 0.3772, 0.252, 0.38, 0.1876, 0.3997, 0.641, 0.3983, 0.7055, 0.3673, 0.7031, 0.3689, 0.6387, 0.4129, 0.1254, 0.4089, 0.1898, 0.38, 0.1876, 0.3849, 0.1233, 0.4008, 0.5765, 0.3997, 0.641, 0.3689, 0.6387, 0.3702, 0.5742, 0.4229, 0.06122, 0.4129, 0.1254, 0.3849, 0.1233, 0.3975, 0.05927, 0.4018, 0.5121, 0.4008, 0.5765, 0.3702, 0.5742, 0.3714, 0.5098, 0.3713, 0.9626, 0.02731, 1.0, 0.3364, 0.9599, 0.5137, 0.0, 0.4229, 0.06122, 0.3975, 0.05927, 0.4028, 0.4476, 0.4018, 0.5121, 0.3714, 0.5098, 0.3726, 0.4453, 0.3885, 0.8987, 0.3713, 0.9626, 0.3364, 0.9599, 0.3558, 0.8962, 0.4038, 0.3831, 0.4028, 0.4476, 0.3726, 0.4453, 0.3738, 0.3808, 0.3938, 0.8343, 0.3885, 0.8987, 0.3558, 0.8962, 0.362, 0.8319, 0.405, 0.3186, 0.4038, 0.3831, 0.3738, 0.3808, 0.3753, 0.3164, 0.3966, 0.7699, 0.3938, 0.8343, 0.362, 0.8319, 0.3652, 0.7675, 0.4066, 0.2542, 0.405, 0.3186, 0.3753, 0.3164, 0.3772, 0.252, 0.3983, 0.7055, 0.3966, 0.7699, 0.3652, 0.7675, 0.3673, 0.7031, 0.3558, 0.8962, 0.3364, 0.9599, 0.3034, 0.9569, 0.3238, 0.8933, 0.3738, 0.3808, 0.3726, 0.4453, 0.3424, 0.4426, 0.3438, 0.3782, 0.362, 0.8319, 0.3558, 0.8962, 0.3238, 0.8933, 0.3305, 0.8291, 0.3753, 0.3164, 0.3738, 0.3808, 0.3438, 0.3782, 0.3455, 0.3138, 0.3652, 0.7675, 0.362, 0.8319, 0.3305, 0.8291, 0.3341, 0.7648, 0.3772, 0.252, 0.3753, 0.3164, 0.3455, 0.3138, 0.3477, 0.2493, 0.3673, 0.7031, 0.3652, 0.7675, 0.3341, 0.7648, 0.3364, 0.7004, 0.38, 0.1876, 0.3772, 0.252, 0.3477, 0.2493, 0.3509, 0.185, 0.3689, 0.6387, 0.3673, 0.7031, 0.3364, 0.7004, 0.3382, 0.636, 0.3849, 0.1233, 0.38, 0.1876, 0.3509, 0.185, 0.3566, 0.1207, 0.3702, 0.5742, 0.3689, 0.6387, 0.3382, 0.636, 0.3396, 0.5715, 0.3975, 0.05927, 0.3849, 0.1233, 0.3566, 0.1207, 0.3715, 0.05693, 0.3714, 0.5098, 0.3702, 0.5742, 0.3396, 0.5715, 0.341, 0.5071, 0.3364, 0.9599, 0.02731, 1.0, 0.3034, 0.9569, 0.5137, 0.0, 0.3975, 0.05927, 0.3715, 0.05693, 0.3726, 0.4453, 0.3714, 0.5098, 0.341, 0.5071, 0.3424, 0.4426, 0.3382, 0.636, 0.3364, 0.7004, 0.3057, 0.6974, 0.3076, 0.633, 0.3566, 0.1207, 0.3509, 0.185, 0.3214, 0.1821, 0.3277, 0.1179, 0.3396, 0.5715, 0.3382, 0.636, 0.3076, 0.633, 0.3092, 0.5686, 0.3715, 0.05693, 0.3566, 0.1207, 0.3277, 0.1179, 0.3447, 0.05427, 0.341, 0.5071, 0.3396, 0.5715, 0.3092, 0.5686, 0.3106, 0.5041, 0.3034, 0.9569, 0.02731, 1.0, 0.2722, 0.9538, 0.5137, 0.0, 0.3715, 0.05693, 0.3447, 0.05427, 0.3424, 0.4426, 0.341, 0.5071, 0.3106, 0.5041, 0.3121, 0.4397, 0.3238, 0.8933, 0.3034, 0.9569, 0.2722, 0.9538, 0.2925, 0.8903, 0.3438, 0.3782, 0.3424, 0.4426, 0.3121, 0.4397, 0.3137, 0.3753, 0.3305, 0.8291, 0.3238, 0.8933, 0.2925, 0.8903, 0.2995, 0.8261, 0.3455, 0.3138, 0.3438, 0.3782, 0.3137, 0.3753, 0.3155, 0.3108, 0.3341, 0.7648, 0.3305, 0.8291, 0.2995, 0.8261, 0.3032, 0.7618, 0.3477, 0.2493, 0.3455, 0.3138, 0.3155, 0.3108, 0.3179, 0.2465, 0.3364, 0.7004, 0.3341, 0.7648, 0.3032, 0.7618, 0.3057, 0.6974, 0.3509, 0.185, 0.3477, 0.2493, 0.3179, 0.2465, 0.3214, 0.1821, 0.3137, 0.3753, 0.3121, 0.4397, 0.2818, 0.4366, 0.2834, 0.3722, 0.2995, 0.8261, 0.2925, 0.8903, 0.262, 0.8871, 0.2689, 0.823, 0.3155, 0.3108, 0.3137, 0.3753, 0.2834, 0.3722, 0.2853, 0.3077, 0.3032, 0.7618, 0.2995, 0.8261, 0.2689, 0.823, 0.2727, 0.7587, 0.3179, 0.2465, 0.3155, 0.3108, 0.2853, 0.3077, 0.2878, 0.2434, 0.3057, 0.6974, 0.3032, 0.7618, 0.2727, 0.7587, 0.2752, 0.6943, 0.3214, 0.1821, 0.3179, 0.2465, 0.2878, 0.2434, 0.2915, 0.1791, 0.3076, 0.633, 0.3057, 0.6974, 0.2752, 0.6943, 0.2771, 0.6299, 0.3277, 0.1179, 0.3214, 0.1821, 0.2915, 0.1791, 0.2983, 0.1149, 0.3092, 0.5686, 0.3076, 0.633, 0.2771, 0.6299, 0.2788, 0.5654, 0.3447, 0.05427, 0.3277, 0.1179, 0.2983, 0.1149, 0.317, 0.05136, 0.3106, 0.5041, 0.3092, 0.5686, 0.2788, 0.5654, 0.2803, 0.501, 0.2722, 0.9538, 0.02731, 1.0, 0.2424, 0.9506, 0.5137, 0.0, 0.3447, 0.05427, 0.317, 0.05136, 0.3121, 0.4397, 0.3106, 0.5041, 0.2803, 0.501, 0.2818, 0.4366, 0.2925, 0.8903, 0.2722, 0.9538, 0.2424, 0.9506, 0.262, 0.8871, 0.2983, 0.1149, 0.2915, 0.1791, 0.2612, 0.1759, 0.2682, 0.1118, 0.2788, 0.5654, 0.2771, 0.6299, 0.2468, 0.6267, 0.2484, 0.5623, 0.317, 0.05136, 0.2983, 0.1149, 0.2682, 0.1118, 0.2881, 0.04828, 0.2803, 0.501, 0.2788, 0.5654, 0.2484, 0.5623, 0.2499, 0.4979, 0.2424, 0.9506, 0.02731, 1.0, 0.214, 0.9476, 0.5137, 0.0, 0.317, 0.05136, 0.2881, 0.04828, 0.2818, 0.4366, 0.2803, 0.501, 0.2499, 0.4979, 0.2514, 0.4334, 0.262, 0.8871, 0.2424, 0.9506, 0.214, 0.9476, 0.2321, 0.884, 0.2834, 0.3722, 0.2818, 0.4366, 0.2514, 0.4334, 0.253, 0.369, 0.2689, 0.823, 0.262, 0.8871, 0.2321, 0.884, 0.2388, 0.8198, 0.2853, 0.3077, 0.2834, 0.3722, 0.253, 0.369, 0.2549, 0.3046, 0.2727, 0.7587, 0.2689, 0.823, 0.2388, 0.8198, 0.2425, 0.7555, 0.2878, 0.2434, 0.2853, 0.3077, 0.2549, 0.3046, 0.2575, 0.2402, 0.2752, 0.6943, 0.2727, 0.7587, 0.2425, 0.7555, 0.2449, 0.6911, 0.2915, 0.1791, 0.2878, 0.2434, 0.2575, 0.2402, 0.2612, 0.1759, 0.2771, 0.6299, 0.2752, 0.6943, 0.2449, 0.6911, 0.2468, 0.6267, 0.2388, 0.8198, 0.2321, 0.884, 0.2029, 0.881, 0.2091, 0.8168, 0.2549, 0.3046, 0.253, 0.369, 0.2225, 0.3659, 0.2244, 0.3015, 0.2425, 0.7555, 0.2388, 0.8198, 0.2091, 0.8168, 0.2125, 0.7525, 0.2575, 0.2402, 0.2549, 0.3046, 0.2244, 0.3015, 0.2268, 0.2371, 0.2449, 0.6911, 0.2425, 0.7555, 0.2125, 0.7525, 0.2148, 0.6881, 0.2612, 0.1759, 0.2575, 0.2402, 0.2268, 0.2371, 0.2305, 0.1728, 0.2468, 0.6267, 0.2449, 0.6911, 0.2148, 0.6881, 0.2166, 0.6237, 0.2682, 0.1118, 0.2612, 0.1759, 0.2305, 0.1728, 0.2375, 0.1086, 0.2484, 0.5623, 0.2468, 0.6267, 0.2166, 0.6237, 0.2181, 0.5592, 0.2881, 0.04828, 0.2682, 0.1118, 0.2375, 0.1086, 0.2579, 0.04513, 0.2499, 0.4979, 0.2484, 0.5623, 0.2181, 0.5592, 0.2195, 0.4948, 0.214, 0.9476, 0.02731, 1.0, 0.1867, 0.9447, 0.5137, 0.0, 0.2881, 0.04828, 0.2579, 0.04513, 0.2514, 0.4334, 0.2499, 0.4979, 0.2195, 0.4948, 0.221, 0.4304, 0.2321, 0.884, 0.214, 0.9476, 0.1867, 0.9447, 0.2029, 0.881, 0.253, 0.369, 0.2514, 0.4334, 0.221, 0.4304, 0.2225, 0.3659, 0.2181, 0.5592, 0.2166, 0.6237, 0.1865, 0.6208, 0.1879, 0.5564, 0.2579, 0.04513, 0.2375, 0.1086, 0.2059, 0.1056, 0.2261, 0.04203, 0.2195, 0.4948, 0.2181, 0.5592, 0.1879, 0.5564, 0.1892, 0.4919, 0.1867, 0.9447, 0.02731, 1.0, 0.1602, 0.9422, 0.5137, 0.0, 0.2579, 0.04513, 0.2261, 0.04203, 0.221, 0.4304, 0.2195, 0.4948, 0.1892, 0.4919, 0.1905, 0.4275, 0.2029, 0.881, 0.1867, 0.9447, 0.1602, 0.9422, 0.1743, 0.8783, 0.2225, 0.3659, 0.221, 0.4304, 0.1905, 0.4275, 0.1919, 0.363, 0.2091, 0.8168, 0.2029, 0.881, 0.1743, 0.8783, 0.1797, 0.8141, 0.2244, 0.3015, 0.2225, 0.3659, 0.1919, 0.363, 0.1936, 0.2986, 0.2125, 0.7525, 0.2091, 0.8168, 0.1797, 0.8141, 0.1828, 0.7497, 0.2268, 0.2371, 0.2244, 0.3015, 0.1936, 0.2986, 0.1959, 0.2342, 0.2148, 0.6881, 0.2125, 0.7525, 0.1828, 0.7497, 0.1849, 0.6853, 0.2305, 0.1728, 0.2268, 0.2371, 0.1959, 0.2342, 0.1993, 0.1698, 0.2166, 0.6237, 0.2148, 0.6881, 0.1849, 0.6853, 0.1865, 0.6208, 0.2375, 0.1086, 0.2305, 0.1728, 0.1993, 0.1698, 0.2059, 0.1056, 0.1936, 0.2986, 0.1919, 0.363, 0.1612, 0.3604, 0.1627, 0.296, 0.1828, 0.7497, 0.1797, 0.8141, 0.1507, 0.8116, 0.1533, 0.7472, 0.1959, 0.2342, 0.1936, 0.2986, 0.1627, 0.296, 0.1647, 0.2316, 0.1849, 0.6853, 0.1828, 0.7497, 0.1533, 0.7472, 0.1551, 0.6828, 0.1993, 0.1698, 0.1959, 0.2342, 0.1647, 0.2316, 0.1677, 0.1672, 0.1865, 0.6208, 0.1849, 0.6853, 0.1551, 0.6828, 0.1565, 0.6183, 0.2059, 0.1056, 0.1993, 0.1698, 0.1677, 0.1672, 0.1736, 0.1029, 0.1879, 0.5564, 0.1865, 0.6208, 0.1565, 0.6183, 0.1577, 0.5538, 0.2261, 0.04203, 0.2059, 0.1056, 0.1736, 0.1029, 0.1924, 0.03912, 0.1892, 0.4919, 0.1879, 0.5564, 0.1577, 0.5538, 0.1588, 0.4894, 0.1602, 0.9422, 0.02731, 1.0, 0.1344, 0.94, 0.5137, 0.0, 0.2261, 0.04203, 0.1924, 0.03912, 0.1905, 0.4275, 0.1892, 0.4919, 0.1588, 0.4894, 0.1599, 0.4249, 0.1743, 0.8783, 0.1602, 0.9422, 0.1344, 0.94, 0.1461, 0.8759, 0.1919, 0.363, 0.1905, 0.4275, 0.1599, 0.4249, 0.1612, 0.3604, 0.1797, 0.8141, 0.1743, 0.8783, 0.1461, 0.8759, 0.1507, 0.8116, 0.1924, 0.03912, 0.1736, 0.1029, 0.1406, 0.1006, 0.1568, 0.03655, 0.1588, 0.4894, 0.1577, 0.5538, 0.1275, 0.5517, 0.1284, 0.4872, 0.1344, 0.94, 0.02731, 1.0, 0.1091, 0.9382, 0.5137, 0.0, 0.1924, 0.03912, 0.1568, 0.03655, 0.1599, 0.4249, 0.1588, 0.4894, 0.1284, 0.4872, 0.1293, 0.4227, 0.1461, 0.8759, 0.1344, 0.94, 0.1091, 0.9382, 0.1182, 0.874, 0.1612, 0.3604, 0.1599, 0.4249, 0.1293, 0.4227, 0.1303, 0.3583, 0.1507, 0.8116, 0.1461, 0.8759, 0.1182, 0.874, 0.1219, 0.8096, 0.1627, 0.296, 0.1612, 0.3604, 0.1303, 0.3583, 0.1315, 0.2938, 0.1533, 0.7472, 0.1507, 0.8116, 0.1219, 0.8096, 0.124, 0.7451, 0.1647, 0.2316, 0.1627, 0.296, 0.1315, 0.2938, 0.1332, 0.2293, 0.1551, 0.6828, 0.1533, 0.7472, 0.124, 0.7451, 0.1254, 0.6807, 0.1677, 0.1672, 0.1647, 0.2316, 0.1332, 0.2293, 0.1357, 0.1649, 0.1565, 0.6183, 0.1551, 0.6828, 0.1254, 0.6807, 0.1265, 0.6162, 0.1736, 0.1029, 0.1677, 0.1672, 0.1357, 0.1649, 0.1406, 0.1006, 0.1577, 0.5538, 0.1565, 0.6183, 0.1265, 0.6162, 0.1275, 0.5517, 0.1332, 0.2293, 0.1315, 0.2938, 0.1003, 0.2921, 0.1015, 0.2276, 0.1254, 0.6807, 0.124, 0.7451, 0.09478, 0.7435, 0.09581, 0.679, 0.1357, 0.1649, 0.1332, 0.2293, 0.1015, 0.2276, 0.1033, 0.1631, 0.1265, 0.6162, 0.1254, 0.6807, 0.09581, 0.679, 0.09662, 0.6146, 0.1406, 0.1006, 0.1357, 0.1649, 0.1033, 0.1631, 0.107, 0.09871, 0.1275, 0.5517, 0.1265, 0.6162, 0.09662, 0.6146, 0.09732, 0.5501, 0.1568, 0.03655, 0.1406, 0.1006, 0.107, 0.09871, 0.1194, 0.03449, 0.1284, 0.4872, 0.1275, 0.5517, 0.09732, 0.5501, 0.09798, 0.4856, 0.1091, 0.9382, 0.02731, 1.0, 0.08426, 0.9368, 0.5137, 0.0, 0.1568, 0.03655, 0.1194, 0.03449, 0.1293, 0.4227, 0.1284, 0.4872, 0.09798, 0.4856, 0.09865, 0.4211, 0.1182, 0.874, 0.1091, 0.9382, 0.08426, 0.9368, 0.09069, 0.8725, 0.1303, 0.3583, 0.1293, 0.4227, 0.09865, 0.4211, 0.09939, 0.3566, 0.1219, 0.8096, 0.1182, 0.874, 0.09069, 0.8725, 0.09329, 0.808, 0.1315, 0.2938, 0.1303, 0.3583, 0.09939, 0.3566, 0.1003, 0.2921, 0.124, 0.7451, 0.1219, 0.8096, 0.09329, 0.808, 0.09478, 0.7435, 0.08426, 0.9368, 0.02731, 1.0, 0.05965, 0.9359, 0.5137, 0.0, 0.1194, 0.03449, 0.08038, 0.03306, 0.09865, 0.4211, 0.09798, 0.4856, 0.06755, 0.4845, 0.06795, 0.42, 0.09069, 0.8725, 0.08426, 0.9368, 0.05965, 0.9359, 0.06333, 0.8715, 0.09939, 0.3566, 0.09865, 0.4211, 0.06795, 0.42, 0.06838, 0.3555, 0.09329, 0.808, 0.09069, 0.8725, 0.06333, 0.8715, 0.06483, 0.807, 0.1003, 0.2921, 0.09939, 0.3566, 0.06838, 0.3555, 0.0689, 0.2909, 0.09478, 0.7435, 0.09329, 0.808, 0.06483, 0.807, 0.06569, 0.7425, 0.1015, 0.2276, 0.1003, 0.2921, 0.0689, 0.2909, 0.0696, 0.2264, 0.09581, 0.679, 0.09478, 0.7435, 0.06569, 0.7425, 0.06629, 0.678, 0.1033, 0.1631, 0.1015, 0.2276, 0.0696, 0.2264, 0.07069, 0.162, 0.09662, 0.6146, 0.09581, 0.679, 0.06629, 0.678, 0.06676, 0.6135, 0.107, 0.09871, 0.1033, 0.1631, 0.07069, 0.162, 0.07286, 0.09747, 0.09732, 0.5501, 0.09662, 0.6146, 0.06676, 0.6135, 0.06717, 0.549, 0.1194, 0.03449, 0.107, 0.09871, 0.07286, 0.09747, 0.08038, 0.03306, 0.09798, 0.4856, 0.09732, 0.5501, 0.06717, 0.549, 0.06755, 0.4845, 0.06629, 0.678, 0.06569, 0.7425, 0.03667, 0.742, 0.03681, 0.6775, 0.07069, 0.162, 0.0696, 0.2264, 0.03763, 0.2259, 0.0379, 0.1614, 0.06676, 0.6135, 0.06629, 0.678, 0.03681, 0.6775, 0.03693, 0.613, 0.07286, 0.09747, 0.07069, 0.162, 0.0379, 0.1614, 0.03844, 0.0969, 0.06717, 0.549, 0.06676, 0.6135, 0.03693, 0.613, 0.03703, 0.5485, 0.08038, 0.03306, 0.07286, 0.09747, 0.03844, 0.0969, 0.04033, 0.03239, 0.06755, 0.4845, 0.06717, 0.549, 0.03703, 0.5485, 0.03712, 0.484, 0.05965, 0.9359, 0.02731, 1.0, 0.03519, 0.9355, 0.5137, 0.0, 0.08038, 0.03306, 0.04033, 0.03239, 0.06795, 0.42, 0.06755, 0.4845, 0.03712, 0.484, 0.03722, 0.4194, 0.06333, 0.8715, 0.05965, 0.9359, 0.03519, 0.9355, 0.03609, 0.871, 0.06838, 0.3555, 0.06795, 0.42, 0.03722, 0.4194, 0.03733, 0.3549, 0.06483, 0.807, 0.06333, 0.8715, 0.03609, 0.871, 0.03645, 0.8065, 0.0689, 0.2909, 0.06838, 0.3555, 0.03733, 0.3549, 0.03746, 0.2904, 0.06569, 0.7425, 0.06483, 0.807, 0.03645, 0.8065, 0.03667, 0.742, 0.0696, 0.2264, 0.0689, 0.2909, 0.03746, 0.2904, 0.03763, 0.2259, 0.03722, 0.4194, 0.03712, 0.484, 0.006691, 0.4841, 0.006489, 0.4196, 0.03609, 0.871, 0.03519, 0.9355, 0.01076, 0.9356, 0.008867, 0.8711, 0.03733, 0.3549, 0.03722, 0.4194, 0.006489, 0.4196, 0.006266, 0.355, 0.03645, 0.8065, 0.03609, 0.871, 0.008867, 0.8711, 0.008096, 0.8066, 0.03746, 0.2904, 0.03733, 0.3549, 0.006266, 0.355, 0.005996, 0.2905, 0.03667, 0.742, 0.03645, 0.8065, 0.008096, 0.8066, 0.007651, 0.7421, 0.03763, 0.2259, 0.03746, 0.2904, 0.005996, 0.2905, 0.005633, 0.226, 0.03681, 0.6775, 0.03667, 0.742, 0.007651, 0.7421, 0.007343, 0.6776, 0.0379, 0.1614, 0.03763, 0.2259, 0.005633, 0.226, 0.005066, 0.1615, 0.03693, 0.613, 0.03681, 0.6775, 0.007343, 0.6776, 0.0071, 0.6131, 0.03844, 0.0969, 0.0379, 0.1614, 0.005066, 0.1615, 0.003938, 0.09702, 0.03703, 0.5485, 0.03693, 0.613, 0.0071, 0.6131, 0.006889, 0.5486, 0.04033, 0.03239, 0.03844, 0.0969, 0.003938, 0.09702, 0.0, 0.03254, 0.03712, 0.484, 0.03703, 0.5485, 0.006889, 0.5486, 0.006691, 0.4841, 0.03519, 0.9355, 0.02731, 1.0, 0.01076, 0.9356, 0.5137, 0.0, 0.04033, 0.03239, 0.9727, 0.03254, 0.9778, 0.1615, 0.9783, 0.226, 0.9464, 0.2268, 0.945, 0.1623, 0.9798, 0.6131, 0.98, 0.6776, 0.9505, 0.6783, 0.9499, 0.6138, 0.9766, 0.09702, 0.9778, 0.1615, 0.945, 0.1623, 0.9423, 0.09784, 0.9796, 0.5486, 0.9798, 0.6131, 0.9499, 0.6138, 0.9494, 0.5493, 0.9727, 0.03254, 0.9766, 0.09702, 0.9423, 0.09784, 0.9329, 0.03349, 0.9794, 0.4841, 0.9796, 0.5486, 0.9494, 0.5493, 0.949, 0.4848, 0.9834, 0.9356, 1.0, 1.0, 0.9589, 0.9362, 0.5137, 0.0, 0.9727, 0.03254, 0.9329, 0.03349, 0.9792, 0.4196, 0.9794, 0.4841, 0.949, 0.4848, 0.9485, 0.4203, 0.9816, 0.8711, 0.9834, 0.9356, 0.9589, 0.9362, 0.9543, 0.8718, 0.979, 0.355, 0.9792, 0.4196, 0.9485, 0.4203, 0.9479, 0.3558, 0.9808, 0.8066, 0.9816, 0.8711, 0.9543, 0.8718, 0.9524, 0.8073, 0.9787, 0.2905, 0.979, 0.355, 0.9479, 0.3558, 0.9473, 0.2913, 0.9803, 0.7421, 0.9808, 0.8066, 0.9524, 0.8073, 0.9513, 0.7428, 0.9783, 0.226, 0.9787, 0.2905, 0.9473, 0.2913, 0.9464, 0.2268, 0.98, 0.6776, 0.9803, 0.7421, 0.9513, 0.7428, 0.9505, 0.6783, 0.9543, 0.8718, 0.9589, 0.9362, 0.9343, 0.9373, 0.9269, 0.8729, 0.9479, 0.3558, 0.9485, 0.4203, 0.9178, 0.4216, 0.9169, 0.3571, 0.9524, 0.8073, 0.9543, 0.8718, 0.9269, 0.8729, 0.9239, 0.8085, 0.9473, 0.2913, 0.9479, 0.3558, 0.9169, 0.3571, 0.9159, 0.2926, 0.9513, 0.7428, 0.9524, 0.8073, 0.9239, 0.8085, 0.9222, 0.744, 0.9464, 0.2268, 0.9473, 0.2913, 0.9159, 0.2926, 0.9146, 0.2282, 0.9505, 0.6783, 0.9513, 0.7428, 0.9222, 0.744, 0.921, 0.6796, 0.945, 0.1623, 0.9464, 0.2268, 0.9146, 0.2282, 0.9125, 0.1637, 0.9499, 0.6138, 0.9505, 0.6783, 0.921, 0.6796, 0.9201, 0.6151, 0.9423, 0.09784, 0.945, 0.1623, 0.9125, 0.1637, 0.9083, 0.0993, 0.9494, 0.5493, 0.9499, 0.6138, 0.9201, 0.6151, 0.9193, 0.5506, 0.9329, 0.03349, 0.9423, 0.09784, 0.9083, 0.0993, 0.8944, 0.03515, 0.949, 0.4848, 0.9494, 0.5493, 0.9193, 0.5506, 0.9185, 0.4861, 0.9589, 0.9362, 1.0, 1.0, 0.9343, 0.9373, 0.5137, 0.0, 0.9329, 0.03349, 0.8944, 0.03515, 0.9485, 0.4203, 0.949, 0.4848, 0.9185, 0.4861, 0.9178, 0.4216, 0.9201, 0.6151, 0.921, 0.6796, 0.8914, 0.6814, 0.8902, 0.6169, 0.9083, 0.0993, 0.9125, 0.1637, 0.8802, 0.1657, 0.8749, 0.1013, 0.9193, 0.5506, 0.9201, 0.6151, 0.8902, 0.6169, 0.8891, 0.5524, 0.8944, 0.03515, 0.9083, 0.0993, 0.8749, 0.1013, 0.8576, 0.03742, 0.9185, 0.4861, 0.9193, 0.5506, 0.8891, 0.5524, 0.8881, 0.4879, 0.9343, 0.9373, 1.0, 1.0, 0.9093, 0.9388, 0.5137, 0.0, 0.8944, 0.03515, 0.8576, 0.03742, 0.9178, 0.4216, 0.9185, 0.4861, 0.8881, 0.4879, 0.8871, 0.4235, 0.9269, 0.8729, 0.9343, 0.9373, 0.9093, 0.9388, 0.8992, 0.8746, 0.9169, 0.3571, 0.9178, 0.4216, 0.8871, 0.4235, 0.886, 0.359, 0.9239, 0.8085, 0.9269, 0.8729, 0.8992, 0.8746, 0.8952, 0.8102, 0.9159, 0.2926, 0.9169, 0.3571, 0.886, 0.359, 0.8847, 0.2945, 0.9222, 0.744, 0.9239, 0.8085, 0.8952, 0.8102, 0.893, 0.7458, 0.9146, 0.2282, 0.9159, 0.2926, 0.8847, 0.2945, 0.8829, 0.2301, 0.921, 0.6796, 0.9222, 0.744, 0.893, 0.7458, 0.8914, 0.6814, 0.9125, 0.1637, 0.9146, 0.2282, 0.8829, 0.2301, 0.8802, 0.1657, 0.886, 0.359, 0.8871, 0.4235, 0.8565, 0.4258, 0.8552, 0.3613, 0.8952, 0.8102, 0.8992, 0.8746, 0.8713, 0.8767, 0.8664, 0.8124, 0.8847, 0.2945, 0.886, 0.359, 0.8552, 0.3613, 0.8536, 0.2969, 0.893, 0.7458, 0.8952, 0.8102, 0.8664, 0.8124, 0.8636, 0.748, 0.8829, 0.2301, 0.8847, 0.2945, 0.8536, 0.2969, 0.8515, 0.2325, 0.8914, 0.6814, 0.893, 0.7458, 0.8636, 0.748, 0.8617, 0.6836, 0.8802, 0.1657, 0.8829, 0.2301, 0.8515, 0.2325, 0.8483, 0.1681, 0.8902, 0.6169, 0.8914, 0.6814, 0.8617, 0.6836, 0.8602, 0.6192, 0.8749, 0.1013, 0.8802, 0.1657, 0.8483, 0.1681, 0.8421, 0.1038, 0.8891, 0.5524, 0.8902, 0.6169, 0.8602, 0.6192, 0.8589, 0.5547, 0.8576, 0.03742, 0.8749, 0.1013, 0.8421, 0.1038, 0.8227, 0.04012, 0.8881, 0.4879, 0.8891, 0.5524, 0.8589, 0.5547, 0.8577, 0.4902, 0.9093, 0.9388, 1.0, 1.0, 0.8838, 0.9407, 0.5137, 0.0, 0.8576, 0.03742, 0.8227, 0.04012, 0.8871, 0.4235, 0.8881, 0.4879, 0.8577, 0.4902, 0.8565, 0.4258, 0.8992, 0.8746, 0.9093, 0.9388, 0.8838, 0.9407, 0.8713, 0.8767, 0.8421, 0.1038, 0.8483, 0.1681, 0.8168, 0.1709, 0.8101, 0.1067, 0.8589, 0.5547, 0.8602, 0.6192, 0.8301, 0.6218, 0.8287, 0.5574, 0.8227, 0.04012, 0.8421, 0.1038, 0.8101, 0.1067, 0.7898, 0.04311, 0.8577, 0.4902, 0.8589, 0.5547, 0.8287, 0.5574, 0.8273, 0.4929, 0.8838, 0.9407, 1.0, 1.0, 0.8578, 0.9431, 0.5137, 0.0, 0.8227, 0.04012, 0.7898, 0.04311, 0.8565, 0.4258, 0.8577, 0.4902, 0.8273, 0.4929, 0.826, 0.4285, 0.8713, 0.8767, 0.8838, 0.9407, 0.8578, 0.9431, 0.8429, 0.8793, 0.8552, 0.3613, 0.8565, 0.4258, 0.826, 0.4285, 0.8245, 0.364, 0.8664, 0.8124, 0.8713, 0.8767, 0.8429, 0.8793, 0.8372, 0.815, 0.8536, 0.2969, 0.8552, 0.3613, 0.8245, 0.364, 0.8227, 0.2996, 0.8636, 0.748, 0.8664, 0.8124, 0.8372, 0.815, 0.834, 0.7507, 0.8515, 0.2325, 0.8536, 0.2969, 0.8227, 0.2996, 0.8204, 0.2352, 0.8617, 0.6836, 0.8636, 0.748, 0.834, 0.7507, 0.8318, 0.6862, 0.8483, 0.1681, 0.8515, 0.2325, 0.8204, 0.2352, 0.8168, 0.1709, 0.8602, 0.6192, 0.8617, 0.6836, 0.8318, 0.6862, 0.8301, 0.6218, 0.8227, 0.2996, 0.8245, 0.364, 0.7939, 0.367, 0.792, 0.3026, 0.834, 0.7507, 0.8372, 0.815, 0.8077, 0.8179, 0.8042, 0.7536, 0.8204, 0.2352, 0.8227, 0.2996, 0.792, 0.3026, 0.7896, 0.2382, 0.8318, 0.6862, 0.834, 0.7507, 0.8042, 0.7536, 0.8018, 0.6892, 0.8168, 0.1709, 0.8204, 0.2352, 0.7896, 0.2382, 0.7858, 0.1739, 0.8301, 0.6218, 0.8318, 0.6862, 0.8018, 0.6892, 0.8, 0.6247, 0.8101, 0.1067, 0.8168, 0.1709, 0.7858, 0.1739, 0.7788, 0.1097, 0.8287, 0.5574, 0.8301, 0.6218, 0.8, 0.6247, 0.7984, 0.5603, 0.7898, 0.04311, 0.8101, 0.1067, 0.7788, 0.1097, 0.7585, 0.04624, 0.8273, 0.4929, 0.8287, 0.5574, 0.7984, 0.5603, 0.797, 0.4959, 0.8578, 0.9431, 1.0, 1.0, 0.831, 0.9457, 0.5137, 0.0, 0.7898, 0.04311, 0.7585, 0.04624, 0.826, 0.4285, 0.8273, 0.4929, 0.797, 0.4959, 0.7955, 0.4314, 0.8429, 0.8793, 0.8578, 0.9431, 0.831, 0.9457, 0.8141, 0.8821, 0.8245, 0.364, 0.826, 0.4285, 0.7955, 0.4314, 0.7939, 0.367, 0.8372, 0.815, 0.8429, 0.8793, 0.8141, 0.8821, 0.8077, 0.8179, 0.7585, 0.04624, 0.7788, 0.1097, 0.7483, 0.1129, 0.7288, 0.04938, 0.797, 0.4959, 0.7984, 0.5603, 0.7681, 0.5634, 0.7666, 0.499, 0.831, 0.9457, 1.0, 1.0, 0.8033, 0.9486, 0.5137, 0.0, 0.7585, 0.04624, 0.7288, 0.04938, 0.7955, 0.4314, 0.797, 0.4959, 0.7666, 0.499, 0.7651, 0.4346, 0.8141, 0.8821, 0.831, 0.9457, 0.8033, 0.9486, 0.7846, 0.8851, 0.7939, 0.367, 0.7955, 0.4314, 0.7651, 0.4346, 0.7635, 0.3701, 0.8077, 0.8179, 0.8141, 0.8821, 0.7846, 0.8851, 0.7779, 0.8209, 0.792, 0.3026, 0.7939, 0.367, 0.7635, 0.3701, 0.7616, 0.3057, 0.8042, 0.7536, 0.8077, 0.8179, 0.7779, 0.8209, 0.7741, 0.7566, 0.7896, 0.2382, 0.792, 0.3026, 0.7616, 0.3057, 0.759, 0.2413, 0.8018, 0.6892, 0.8042, 0.7536, 0.7741, 0.7566, 0.7717, 0.6923, 0.7858, 0.1739, 0.7896, 0.2382, 0.759, 0.2413, 0.7553, 0.177, 0.8, 0.6247, 0.8018, 0.6892, 0.7717, 0.6923, 0.7697, 0.6278, 0.7788, 0.1097, 0.7858, 0.1739, 0.7553, 0.177, 0.7483, 0.1129, 0.7984, 0.5603, 0.8, 0.6247, 0.7697, 0.6278, 0.7681, 0.5634, 0.7741, 0.7566, 0.7779, 0.8209, 0.7476, 0.8241, 0.7438, 0.7598, 0.759, 0.2413, 0.7616, 0.3057, 0.7313, 0.3089, 0.7288, 0.2445, 0.7717, 0.6923, 0.7741, 0.7566, 0.7438, 0.7598, 0.7413, 0.6954, 0.7553, 0.177, 0.759, 0.2413, 0.7288, 0.2445, 0.7251, 0.1802, 0.7697, 0.6278, 0.7717, 0.6923, 0.7413, 0.6954, 0.7394, 0.631, 0.7483, 0.1129, 0.7553, 0.177, 0.7251, 0.1802, 0.7185, 0.116, 0.7681, 0.5634, 0.7697, 0.6278, 0.7394, 0.631, 0.7378, 0.5666, 0.7288, 0.04938, 0.7483, 0.1129, 0.7185, 0.116, 0.7004, 0.05242, 0.7666, 0.499, 0.7681, 0.5634, 0.7378, 0.5666, 0.7363, 0.5021, 0.8033, 0.9486, 1.0, 1.0, 0.7745, 0.9517, 0.5137, 0.0, 0.7288, 0.04938, 0.7004, 0.05242, 0.7651, 0.4346, 0.7666, 0.499, 0.7363, 0.5021, 0.7348, 0.4377, 0.7846, 0.8851, 0.8033, 0.9486, 0.7745, 0.9517, 0.7546, 0.8882, 0.7635, 0.3701, 0.7651, 0.4346, 0.7348, 0.4377, 0.7332, 0.3733, 0.7779, 0.8209, 0.7846, 0.8851, 0.7546, 0.8882, 0.7476, 0.8241, 0.7616, 0.3057, 0.7635, 0.3701, 0.7332, 0.3733, 0.7313, 0.3089])
me_sphere.materials.append(mat_material)
me_sphere.use_remesh_preserve_volume = False
me_sphere.use_remesh_preserve_attributes = False
me_sphere.use_mirror_vertex_groups = False
me_sphere.update()
me_cube_001 = bpy.data.meshes.new('Cube.001')
me_cube_001.from_pydata([(-1.0, -1.0, -1.0), (-1.0, -1.0, 1.0), (-1.0, 1.0, -1.0), (-1.0, 1.0, 1.0), (1.0, -1.0, -1.0), (1.0, -1.0, 1.0), (1.0, 1.0, -1.0), (1.0, 1.0, 1.0)], [], [(0, 1, 3, 2), (2, 3, 7, 6), (6, 7, 5, 4), (4, 5, 1, 0), (2, 6, 4, 0), (7, 3, 1, 5)])
me_cube_001.materials.append(mat_material_004)
me_cube_001.use_remesh_preserve_volume = False
me_cube_001.use_remesh_preserve_attributes = False
me_cube_001.use_mirror_vertex_groups = False
me_cube_001.update()
me_cube_002 = bpy.data.meshes.new('Cube.002')
me_cube_002.from_pydata([(-1.0, -1.0, -1.0), (-1.0, -1.0, 1.0), (-1.0, 1.0, -1.0), (-1.0, 1.0, 1.0), (1.0, -1.0, -1.0), (1.0, -1.0, 1.0), (1.0, 1.0, -1.0), (1.0, 1.0, 1.0)], [], [(0, 1, 3, 2), (2, 3, 7, 6), (6, 7, 5, 4), (4, 5, 1, 0), (2, 6, 4, 0), (7, 3, 1, 5)])
me_cube_002.materials.append(mat_material_005)
me_cube_002.use_remesh_preserve_volume = False
me_cube_002.use_remesh_preserve_attributes = False
me_cube_002.use_mirror_vertex_groups = False
me_cube_002.update()
me_cube_003 = bpy.data.meshes.new('Cube.003')
me_cube_003.from_pydata([(-1.0, -1.0, -1.0), (-1.0, -1.0, 1.0), (-1.0, 1.0, -1.0), (-1.0, 1.0, 1.0), (1.0, -1.0, -1.0), (1.0, -1.0, 1.0), (1.0, 1.0, -1.0), (1.0, 1.0, 1.0)], [], [(0, 1, 3, 2), (2, 3, 7, 6), (6, 7, 5, 4), (4, 5, 1, 0), (2, 6, 4, 0), (7, 3, 1, 5)])
me_cube_003.materials.append(mat_material_002)
me_cube_003.use_remesh_preserve_volume = False
me_cube_003.use_remesh_preserve_attributes = False
me_cube_003.use_mirror_vertex_groups = False
me_cube_003.update()

# ---- objects
ob_plane = bpy.data.objects.new('Plane', me_plane)
ob_sphere_001 = bpy.data.objects.new('Sphere.001', me_sphere_001)
ob_cube = bpy.data.objects.new('Cube', me_cube_005)
ob_sun_001 = bpy.data.objects.new('Sun.001', light_sun_001)
ob_sphere = bpy.data.objects.new('Sphere', me_sphere)
ob_camera = bpy.data.objects.new('Camera', cam_camera)
ob_cube_001 = bpy.data.objects.new('Cube.001', me_cube_001)
ob_cube_002 = bpy.data.objects.new('Cube.002', me_cube_002)
ob_cube_003 = bpy.data.objects.new('Cube.003', me_cube_003)

# ---- transforms, parenting, visibility, modifiers, constraints
ob_plane.location = (-17.97, 10.29, -3.801)
ob_plane.rotation_euler = (1.131, 0.0, 1.571)
ob_plane.scale = (33.92, 19.07, 1.0)
ob_plane.lineart.crease_threshold = 0.0
ob_sphere_001.location = (0.0, 9.812, 6.874)
ob_sphere_001.rotation_euler = (22.32, 0.0, 0.0)
ob_sphere_001.scale = (1.5, 1.5, 1.5)
ob_sphere_001.lineart.crease_threshold = 0.0
ob_cube.location = (0.0, 17.51, 1.0)
ob_cube.scale = (10.0, 5.0, 0.1)
ob_cube.lineart.crease_threshold = 0.0
ob_sun_001.location = (0.0, 0.0, 0.0)
ob_sun_001.lineart.crease_threshold = 0.0
ob_sphere.location = (0.0, 0.1875, 9.336)
ob_sphere.rotation_euler = (-0.3473, -0.7191, -0.6163)
ob_sphere.scale = (1.5, 1.5, 1.5)
ob_sphere.lineart.crease_threshold = 0.0
ob_camera.location = (30.0, 10.3, 18.6)
ob_camera.rotation_euler = (1.133, 0.0, 1.571)
ob_camera.lock_rotations_4d = False
ob_camera.empty_display_type = 'ARROWS'
ob_camera.color = (0.0, 0.0, 0.0, 0.0)
ob_camera.display_type = 'WIRE'
ob_camera.lineart.crease_threshold = 0.0
ob_cube_001.location = (0.0, 1.0, 1.2)
ob_cube_001.scale = (10.0, 2.0, 0.1)
ob_cube_001.lineart.crease_threshold = 0.0
ob_cube_002.location = (0.0, 7.829, 1.0)
ob_cube_002.scale = (10.0, 3.83, 0.1)
ob_cube_002.lineart.crease_threshold = 0.0
ob_cube_003.location = (0.0, 10.92, 1.5)
ob_cube_003.scale = (10.0, 1.8, 0.1)
ob_cube_003.lineart.crease_threshold = 0.0

# ---- collection membership
col_collection_1.objects.link(ob_plane)
col_collection_1.objects.link(ob_sphere_001)
col_collection_1.objects.link(ob_cube)
col_collection_1.objects.link(ob_sun_001)
col_collection_1.objects.link(ob_sphere)
col_collection_1.objects.link(ob_camera)
col_collection_1.objects.link(ob_cube_001)
col_collection_1.objects.link(ob_cube_002)
col_collection_1.objects.link(ob_cube_003)

# ---- scene / render settings (as saved in the file)
scene.camera = ob_camera
scene.frame_start = 1; scene.frame_end = 1000; scene.frame_set(159)
scene.render.engine = 'BLENDER_EEVEE_NEXT'
scene.render.image_settings.file_format = 'FFMPEG'
scene.render.image_settings.quality = 100
scene.render.resolution_percentage = 50
scene.render.dither_intensity = 0.0
scene.cycles.use_denoising = False
scene.cycles.samples = 128
scene.cycles.sampling_pattern = 'TABULATED_SOBOL'
scene.cycles.light_sampling_threshold = 0.0
scene.cycles.use_adaptive_sampling = False
scene.cycles.use_light_tree = False
scene.cycles.blur_glossy = 0.0
scene.cycles.sample_clamp_indirect = 0.0
scene.view_settings.view_transform = 'Standard'
bpy.context.view_layer.update()
